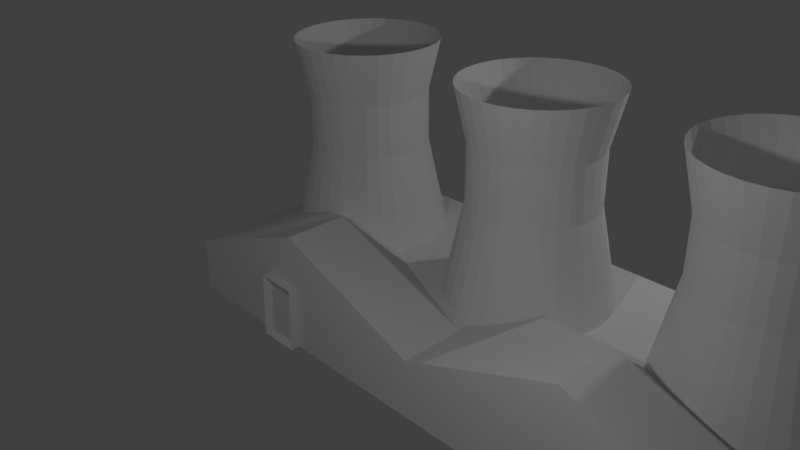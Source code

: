 # Source: plant.blend  (saved by Blender 2.76.0; exported with 4.5.12 LTS)
import bpy
from mathutils import Matrix  # noqa: F401  (used for matrix-valued properties, if any)

bpy.ops.wm.read_factory_settings(use_empty=True)
scene = bpy.context.scene
scene.name = 'Scene'

# ---- collections
col_collection_1 = bpy.data.collections.new('Collection 1'); scene.collection.children.link(col_collection_1)

# ---- materials (node trees are filled in below, after node groups)
mat_material_001 = bpy.data.materials.new('Material.001')
mat_material_001.alpha_threshold = 0.0
mat_material_001.use_transparent_shadow = False
mat_material_001.roughness = 0.5
mat_material_002 = bpy.data.materials.new('Material.002')
mat_material_002.alpha_threshold = 0.0
mat_material_002.use_transparent_shadow = False
mat_material_002.roughness = 0.5
mat_material_002.specular_intensity = 0.0

# ---- material node trees

# ---- world
world_world = bpy.data.worlds.new('World'); scene.world = world_world
world_world.color = (0.05088, 0.05088, 0.05088)
world_world.use_sun_shadow = False
world_world.sun_shadow_jitter_overblur = 0.0
world_world.cycles.sampling_method = 'MANUAL'
world_world.cycles.sample_map_resolution = 256

# ---- cameras
cam_camera = bpy.data.cameras.new('Camera')
cam_camera.clip_end = 100.0
cam_camera.lens = 35.0
cam_camera.sensor_width = 32.0
cam_camera.sensor_height = 18.0
cam_camera.ortho_scale = 7.314
cam_camera.dof.focus_distance = 0.0
cam_camera.dof.aperture_fstop = 128.0

# ---- lights
light_lamp_001 = bpy.data.lights.new('Lamp.001', 'POINT')
light_lamp_001.transmission_factor = 0.0
light_lamp_001.cutoff_distance = 30.0
light_lamp_001.energy = 100.0
light_lamp_001.shadow_buffer_clip_start = 1.001
light_lamp_001.shadow_soft_size = 0.1
light_lamp_001.shadow_maximum_resolution = 0.006
light_lamp_001.use_absolute_resolution = True
light_lamp_001.cycles.use_multiple_importance_sampling = False
light_lamp = bpy.data.lights.new('Lamp', 'POINT')
light_lamp.transmission_factor = 0.0
light_lamp.cutoff_distance = 30.0
light_lamp.energy = 100.0
light_lamp.shadow_buffer_clip_start = 1.001
light_lamp.shadow_soft_size = 0.1
light_lamp.shadow_maximum_resolution = 0.006
light_lamp.use_absolute_resolution = True
light_lamp.cycles.use_multiple_importance_sampling = False

# ---- meshes
me_cylinder_002 = bpy.data.meshes.new('Cylinder.002')
me_cylinder_002.from_pydata([(-6.0, -1.821, -1.25), (-6.0, -1.821, -0.75), (-6.0, 1.153, -1.25), (-6.0, 1.153, -0.75), (1.0, -1.821, -1.25), (1.0, -1.821, -0.75), (1.0, 1.153, -1.25), (1.0, 1.153, -0.75), (-6.0, -0.3339, -0.75), (-2.5, 1.153, -0.75), (1.0, -0.3339, -0.75), (-2.5, -1.821, -0.75), (-2.5, -0.3339, -0.75), (-6.0, 0.4094, -0.75), (-0.75, 1.153, -0.75), (1.0, -1.077, -0.75), (-4.25, -1.821, -0.2468), (-6.0, -1.077, -0.75), (-4.25, 1.153, -0.75), (1.0, 0.4094, -0.75), (-0.75, -1.821, -0.2468), (-4.25, -0.3339, -0.75), (-0.75, -0.3339, -0.75), (-2.5, -1.077, -0.75), (-2.5, 0.4094, -0.75), (-0.75, 0.4094, -0.75), (-0.75, -1.077, -0.2468), (-4.25, -1.077, -0.2468), (-4.25, 0.4094, -0.75), (0.0, 1.0, -1.0), (-3.395e-08, 0.6775, 0.5474), (0.1951, 0.9808, -1.0), (0.1322, 0.6645, 0.5474), (0.3827, 0.9239, -1.0), (0.2593, 0.6259, 0.5474), (0.5556, 0.8315, -1.0), (0.3764, 0.5633, 0.5474), (0.7071, 0.7071, -1.0), (0.4791, 0.4791, 0.5474), (0.8315, 0.5556, -1.0), (0.5633, 0.3764, 0.5474), (0.9239, 0.3827, -1.0), (0.6259, 0.2593, 0.5474), (0.9808, 0.1951, -1.0), (0.6645, 0.1322, 0.5474), (1.0, 7.55e-08, -1.0), (0.6775, 7.531e-08, 0.5474), (0.9808, -0.1951, -1.0), (0.6645, -0.1322, 0.5474), (0.9239, -0.3827, -1.0), (0.6259, -0.2593, 0.5474), (0.8315, -0.5556, -1.0), (0.5633, -0.3764, 0.5474), (0.7071, -0.7071, -1.0), (0.4791, -0.4791, 0.5474), (0.5556, -0.8315, -1.0), (0.3764, -0.5633, 0.5474), (0.3827, -0.9239, -1.0), (0.2593, -0.6259, 0.5474), (0.1951, -0.9808, -1.0), (0.1322, -0.6645, 0.5474), (-3.258e-07, -1.0, -1.0), (-1.908e-07, -0.6775, 0.5474), (-0.1951, -0.9808, -1.0), (-0.1322, -0.6645, 0.5474), (-0.3827, -0.9239, -1.0), (-0.2593, -0.6259, 0.5474), (-0.5556, -0.8315, -1.0), (-0.3764, -0.5633, 0.5474), (-0.7071, -0.7071, -1.0), (-0.4791, -0.4791, 0.5474), (-0.8315, -0.5556, -1.0), (-0.5633, -0.3764, 0.5474), (-0.9239, -0.3827, -1.0), (-0.6259, -0.2593, 0.5474), (-0.9808, -0.1951, -1.0), (-0.6645, -0.1322, 0.5474), (-1.0, 9.656e-07, -1.0), (-0.6775, 7.052e-07, 0.5474), (-0.9808, 0.1951, -1.0), (-0.6645, 0.1322, 0.5474), (-0.9239, 0.3827, -1.0), (-0.6259, 0.2593, 0.5474), (-0.8315, 0.5556, -1.0), (-0.5633, 0.3764, 0.5474), (-0.7071, 0.7071, -1.0), (-0.4791, 0.4791, 0.5474), (-0.5556, 0.8315, -1.0), (-0.3764, 0.5633, 0.5474), (-0.3827, 0.9239, -1.0), (-0.2593, 0.6259, 0.5474), (-0.1951, 0.9808, -1.0), (-0.1322, 0.6645, 0.5474), (3.551e-08, 0.7015, 0.06924), (0.1369, 0.6881, 0.06924), (0.2685, 0.6481, 0.06924), (0.3898, 0.5833, 0.06924), (0.4961, 0.4961, 0.06924), (0.5833, 0.3898, 0.06924), (0.6481, 0.2685, 0.06924), (0.6881, 0.1369, 0.06924), (0.7015, 1.377e-07, 0.06924), (0.6881, -0.1369, 0.06924), (0.6481, -0.2685, 0.06924), (0.5833, -0.3898, 0.06924), (0.4961, -0.4961, 0.06924), (0.3898, -0.5833, 0.06924), (0.2685, -0.6481, 0.06924), (0.1369, -0.6881, 0.06924), (-1.931e-07, -0.7015, 0.06924), (-0.1369, -0.6881, 0.06924), (-0.2685, -0.6481, 0.06924), (-0.3898, -0.5833, 0.06924), (-0.4961, -0.4961, 0.06924), (-0.5833, -0.3898, 0.06924), (-0.6481, -0.2685, 0.06924), (-0.6881, -0.1369, 0.06924), (-0.7015, 7.622e-07, 0.06924), (-0.6881, 0.1369, 0.06924), (-0.6481, 0.2685, 0.06924), (-0.5833, 0.3898, 0.06924), (-0.4961, 0.4961, 0.06924), (-0.3898, 0.5833, 0.06924), (-0.2685, 0.6481, 0.06924), (-0.1369, 0.6881, 0.06924), (3.551e-08, 0.7015, 0.5346), (0.1369, 0.6881, 0.5346), (0.2685, 0.6481, 0.5346), (0.3898, 0.5833, 0.5346), (0.4961, 0.4961, 0.5346), (0.5833, 0.3898, 0.5346), (0.6481, 0.2685, 0.5346), (0.6881, 0.1369, 0.5346), (0.7015, 1.377e-07, 0.5346), (0.6881, -0.1369, 0.5346), (0.6481, -0.2685, 0.5346), (0.5833, -0.3898, 0.5346), (0.4961, -0.4961, 0.5346), (0.3898, -0.5833, 0.5346), (0.2685, -0.6481, 0.5346), (0.1369, -0.6881, 0.5346), (-1.931e-07, -0.7015, 0.5346), (-0.1369, -0.6881, 0.5346), (-0.2685, -0.6481, 0.5346), (-0.3898, -0.5833, 0.5346), (-0.4961, -0.4961, 0.5346), (-0.5833, -0.3898, 0.5346), (-0.6481, -0.2685, 0.5346), (-0.6881, -0.1369, 0.5346), (-0.7015, 7.622e-07, 0.5346), (-0.6881, 0.1369, 0.5346), (-0.6481, 0.2685, 0.5346), (-0.5833, 0.3898, 0.5346), (-0.4961, 0.4961, 0.5346), (-0.3898, 0.5833, 0.5346), (-0.2685, 0.6481, 0.5346), (-0.1369, 0.6881, 0.5346), (0.1648, 0.8286, 1.0), (2.431e-08, 0.8448, 1.0), (0.3233, 0.7805, 1.0), (0.4694, 0.7025, 1.0), (0.5974, 0.5974, 1.0), (0.7025, 0.4694, 1.0), (0.7805, 0.3233, 1.0), (0.8286, 0.1648, 1.0), (0.8448, 1.054e-07, 1.0), (0.8286, -0.1648, 1.0), (0.7805, -0.3233, 1.0), (0.7025, -0.4694, 1.0), (0.5974, -0.5974, 1.0), (0.4694, -0.7025, 1.0), (0.3233, -0.7805, 1.0), (0.1648, -0.8286, 1.0), (-2.51e-07, -0.8448, 1.0), (-0.1648, -0.8286, 1.0), (-0.3233, -0.7805, 1.0), (-0.4694, -0.7025, 1.0), (-0.5974, -0.5974, 1.0), (-0.7025, -0.4694, 1.0), (-0.7805, -0.3233, 1.0), (-0.8286, -0.1648, 1.0), (-0.8448, 8.574e-07, 1.0), (-0.8286, 0.1648, 1.0), (-0.7805, 0.3233, 1.0), (-0.7025, 0.4694, 1.0), (-0.5974, 0.5974, 1.0), (-0.4694, 0.7025, 1.0), (-0.3233, 0.7805, 1.0), (-0.1648, 0.8286, 1.0), (-2.5, 1.0, -1.0), (-2.5, 0.6775, 0.5474), (-2.305, 0.9808, -1.0), (-2.368, 0.6645, 0.5474), (-2.117, 0.9239, -1.0), (-2.241, 0.6259, 0.5474), (-1.944, 0.8315, -1.0), (-2.124, 0.5633, 0.5474), (-1.793, 0.7071, -1.0), (-2.021, 0.4791, 0.5474), (-1.669, 0.5556, -1.0), (-1.937, 0.3764, 0.5474), (-1.576, 0.3827, -1.0), (-1.874, 0.2593, 0.5474), (-1.519, 0.1951, -1.0), (-1.836, 0.1322, 0.5474), (-1.5, 7.55e-08, -1.0), (-1.823, 7.531e-08, 0.5474), (-1.519, -0.1951, -1.0), (-1.836, -0.1322, 0.5474), (-1.576, -0.3827, -1.0), (-1.874, -0.2593, 0.5474), (-1.669, -0.5556, -1.0), (-1.937, -0.3764, 0.5474), (-1.793, -0.7071, -1.0), (-2.021, -0.4791, 0.5474), (-1.944, -0.8315, -1.0), (-2.124, -0.5633, 0.5474), (-2.117, -0.9239, -1.0), (-2.241, -0.6259, 0.5474), (-2.305, -0.9808, -1.0), (-2.368, -0.6645, 0.5474), (-2.5, -1.0, -1.0), (-2.5, -0.6775, 0.5474), (-2.695, -0.9808, -1.0), (-2.632, -0.6645, 0.5474), (-2.883, -0.9239, -1.0), (-2.759, -0.6259, 0.5474), (-3.056, -0.8315, -1.0), (-2.876, -0.5633, 0.5474), (-3.207, -0.7071, -1.0), (-2.979, -0.4791, 0.5474), (-3.331, -0.5556, -1.0), (-3.063, -0.3764, 0.5474), (-3.424, -0.3827, -1.0), (-3.126, -0.2593, 0.5474), (-3.481, -0.1951, -1.0), (-3.164, -0.1322, 0.5474), (-3.5, 9.656e-07, -1.0), (-3.177, 7.052e-07, 0.5474), (-3.481, 0.1951, -1.0), (-3.164, 0.1322, 0.5474), (-3.424, 0.3827, -1.0), (-3.126, 0.2593, 0.5474), (-3.331, 0.5556, -1.0), (-3.063, 0.3764, 0.5474), (-3.207, 0.7071, -1.0), (-2.979, 0.4791, 0.5474), (-3.056, 0.8315, -1.0), (-2.876, 0.5633, 0.5474), (-2.883, 0.9239, -1.0), (-2.759, 0.6259, 0.5474), (-2.695, 0.9808, -1.0), (-2.632, 0.6645, 0.5474), (-2.5, 0.7015, 0.06924), (-2.363, 0.6881, 0.06924), (-2.232, 0.6481, 0.06924), (-2.11, 0.5833, 0.06924), (-2.004, 0.4961, 0.06924), (-1.917, 0.3898, 0.06924), (-1.852, 0.2685, 0.06924), (-1.812, 0.1369, 0.06924), (-1.798, 1.377e-07, 0.06924), (-1.812, -0.1369, 0.06924), (-1.852, -0.2685, 0.06924), (-1.917, -0.3898, 0.06924), (-2.004, -0.4961, 0.06924), (-2.11, -0.5833, 0.06924), (-2.232, -0.6481, 0.06924), (-2.363, -0.6881, 0.06924), (-2.5, -0.7015, 0.06924), (-2.637, -0.6881, 0.06924), (-2.768, -0.6481, 0.06924), (-2.89, -0.5833, 0.06924), (-2.996, -0.4961, 0.06924), (-3.083, -0.3898, 0.06924), (-3.148, -0.2685, 0.06924), (-3.188, -0.1369, 0.06924), (-3.202, 7.622e-07, 0.06924), (-3.188, 0.1369, 0.06924), (-3.148, 0.2685, 0.06924), (-3.083, 0.3898, 0.06924), (-2.996, 0.4961, 0.06924), (-2.89, 0.5833, 0.06924), (-2.768, 0.6481, 0.06924), (-2.637, 0.6881, 0.06924), (-2.5, 0.7015, 0.5346), (-2.363, 0.6881, 0.5346), (-2.232, 0.6481, 0.5346), (-2.11, 0.5833, 0.5346), (-2.004, 0.4961, 0.5346), (-1.917, 0.3898, 0.5346), (-1.852, 0.2685, 0.5346), (-1.812, 0.1369, 0.5346), (-1.798, 1.377e-07, 0.5346), (-1.812, -0.1369, 0.5346), (-1.852, -0.2685, 0.5346), (-1.917, -0.3898, 0.5346), (-2.004, -0.4961, 0.5346), (-2.11, -0.5833, 0.5346), (-2.232, -0.6481, 0.5346), (-2.363, -0.6881, 0.5346), (-2.5, -0.7015, 0.5346), (-2.637, -0.6881, 0.5346), (-2.768, -0.6481, 0.5346), (-2.89, -0.5833, 0.5346), (-2.996, -0.4961, 0.5346), (-3.083, -0.3898, 0.5346), (-3.148, -0.2685, 0.5346), (-3.188, -0.1369, 0.5346), (-3.202, 7.622e-07, 0.5346), (-3.188, 0.1369, 0.5346), (-3.148, 0.2685, 0.5346), (-3.083, 0.3898, 0.5346), (-2.996, 0.4961, 0.5346), (-2.89, 0.5833, 0.5346), (-2.768, 0.6481, 0.5346), (-2.637, 0.6881, 0.5346), (-2.335, 0.8286, 1.0), (-2.5, 0.8448, 1.0), (-2.177, 0.7805, 1.0), (-2.031, 0.7025, 1.0), (-1.903, 0.5974, 1.0), (-1.798, 0.4694, 1.0), (-1.719, 0.3233, 1.0), (-1.671, 0.1648, 1.0), (-1.655, 1.054e-07, 1.0), (-1.671, -0.1648, 1.0), (-1.719, -0.3233, 1.0), (-1.798, -0.4694, 1.0), (-1.903, -0.5974, 1.0), (-2.031, -0.7025, 1.0), (-2.177, -0.7805, 1.0), (-2.335, -0.8286, 1.0), (-2.5, -0.8448, 1.0), (-2.665, -0.8286, 1.0), (-2.823, -0.7805, 1.0), (-2.969, -0.7025, 1.0), (-3.097, -0.5974, 1.0), (-3.202, -0.4694, 1.0), (-3.281, -0.3233, 1.0), (-3.329, -0.1648, 1.0), (-3.345, 8.574e-07, 1.0), (-3.329, 0.1648, 1.0), (-3.281, 0.3233, 1.0), (-3.202, 0.4694, 1.0), (-3.097, 0.5974, 1.0), (-2.969, 0.7025, 1.0), (-2.823, 0.7805, 1.0), (-2.665, 0.8286, 1.0), (-5.0, 1.0, -1.0), (-5.0, 0.6775, 0.5474), (-4.805, 0.9808, -1.0), (-4.868, 0.6645, 0.5474), (-4.617, 0.9239, -1.0), (-4.741, 0.6259, 0.5474), (-4.444, 0.8315, -1.0), (-4.624, 0.5633, 0.5474), (-4.293, 0.7071, -1.0), (-4.521, 0.4791, 0.5474), (-4.169, 0.5556, -1.0), (-4.437, 0.3764, 0.5474), (-4.076, 0.3827, -1.0), (-4.374, 0.2593, 0.5474), (-4.019, 0.1951, -1.0), (-4.336, 0.1322, 0.5474), (-4.0, 7.55e-08, -1.0), (-4.323, 7.531e-08, 0.5474), (-4.019, -0.1951, -1.0), (-4.336, -0.1322, 0.5474), (-4.076, -0.3827, -1.0), (-4.374, -0.2593, 0.5474), (-4.169, -0.5556, -1.0), (-4.437, -0.3764, 0.5474), (-4.293, -0.7071, -1.0), (-4.521, -0.4791, 0.5474), (-4.444, -0.8315, -1.0), (-4.624, -0.5633, 0.5474), (-4.617, -0.9239, -1.0), (-4.741, -0.6259, 0.5474), (-4.805, -0.9808, -1.0), (-4.868, -0.6645, 0.5474), (-5.0, -1.0, -1.0), (-5.0, -0.6775, 0.5474), (-5.195, -0.9808, -1.0), (-5.132, -0.6645, 0.5474), (-5.383, -0.9239, -1.0), (-5.259, -0.6259, 0.5474), (-5.556, -0.8315, -1.0), (-5.376, -0.5633, 0.5474), (-5.707, -0.7071, -1.0), (-5.479, -0.4791, 0.5474), (-5.831, -0.5556, -1.0), (-5.563, -0.3764, 0.5474), (-5.924, -0.3827, -1.0), (-5.626, -0.2593, 0.5474), (-5.981, -0.1951, -1.0), (-5.664, -0.1322, 0.5474), (-6.0, 9.656e-07, -1.0), (-5.677, 7.052e-07, 0.5474), (-5.981, 0.1951, -1.0), (-5.664, 0.1322, 0.5474), (-5.924, 0.3827, -1.0), (-5.626, 0.2593, 0.5474), (-5.831, 0.5556, -1.0), (-5.563, 0.3764, 0.5474), (-5.707, 0.7071, -1.0), (-5.479, 0.4791, 0.5474), (-5.556, 0.8315, -1.0), (-5.376, 0.5633, 0.5474), (-5.383, 0.9239, -1.0), (-5.259, 0.6259, 0.5474), (-5.195, 0.9808, -1.0), (-5.132, 0.6645, 0.5474), (-5.0, 0.7015, 0.06924), (-4.863, 0.6881, 0.06924), (-4.732, 0.6481, 0.06924), (-4.61, 0.5833, 0.06924), (-4.504, 0.4961, 0.06924), (-4.417, 0.3898, 0.06924), (-4.352, 0.2685, 0.06924), (-4.312, 0.1369, 0.06924), (-4.298, 1.377e-07, 0.06924), (-4.312, -0.1369, 0.06924), (-4.352, -0.2685, 0.06924), (-4.417, -0.3898, 0.06924), (-4.504, -0.4961, 0.06924), (-4.61, -0.5833, 0.06924), (-4.732, -0.6481, 0.06924), (-4.863, -0.6881, 0.06924), (-5.0, -0.7015, 0.06924), (-5.137, -0.6881, 0.06924), (-5.268, -0.6481, 0.06924), (-5.39, -0.5833, 0.06924), (-5.496, -0.4961, 0.06924), (-5.583, -0.3898, 0.06924), (-5.648, -0.2685, 0.06924), (-5.688, -0.1369, 0.06924), (-5.702, 7.622e-07, 0.06924), (-5.688, 0.1369, 0.06924), (-5.648, 0.2685, 0.06924), (-5.583, 0.3898, 0.06924), (-5.496, 0.4961, 0.06924), (-5.39, 0.5833, 0.06924), (-5.268, 0.6481, 0.06924), (-5.137, 0.6881, 0.06924), (-5.0, 0.7015, 0.5346), (-4.863, 0.6881, 0.5346), (-4.732, 0.6481, 0.5346), (-4.61, 0.5833, 0.5346), (-4.504, 0.4961, 0.5346), (-4.417, 0.3898, 0.5346), (-4.352, 0.2685, 0.5346), (-4.312, 0.1369, 0.5346), (-4.298, 1.377e-07, 0.5346), (-4.312, -0.1369, 0.5346), (-4.352, -0.2685, 0.5346), (-4.417, -0.3898, 0.5346), (-4.504, -0.4961, 0.5346), (-4.61, -0.5833, 0.5346), (-4.732, -0.6481, 0.5346), (-4.863, -0.6881, 0.5346), (-5.0, -0.7015, 0.5346), (-5.137, -0.6881, 0.5346), (-5.268, -0.6481, 0.5346), (-5.39, -0.5833, 0.5346), (-5.496, -0.4961, 0.5346), (-5.583, -0.3898, 0.5346), (-5.648, -0.2685, 0.5346), (-5.688, -0.1369, 0.5346), (-5.702, 7.622e-07, 0.5346), (-5.688, 0.1369, 0.5346), (-5.648, 0.2685, 0.5346), (-5.583, 0.3898, 0.5346), (-5.496, 0.4961, 0.5346), (-5.39, 0.5833, 0.5346), (-5.268, 0.6481, 0.5346), (-5.137, 0.6881, 0.5346), (-4.835, 0.8286, 1.0), (-5.0, 0.8448, 1.0), (-4.677, 0.7805, 1.0), (-4.531, 0.7025, 1.0), (-4.403, 0.5974, 1.0), (-4.298, 0.4694, 1.0), (-4.219, 0.3233, 1.0), (-4.171, 0.1648, 1.0), (-4.155, 1.054e-07, 1.0), (-4.171, -0.1648, 1.0), (-4.219, -0.3233, 1.0), (-4.298, -0.4694, 1.0), (-4.403, -0.5974, 1.0), (-4.531, -0.7025, 1.0), (-4.677, -0.7805, 1.0), (-4.835, -0.8286, 1.0), (-5.0, -0.8448, 1.0), (-5.165, -0.8286, 1.0), (-5.323, -0.7805, 1.0), (-5.469, -0.7025, 1.0), (-5.597, -0.5974, 1.0), (-5.702, -0.4694, 1.0), (-5.781, -0.3233, 1.0), (-5.829, -0.1648, 1.0), (-5.845, 8.574e-07, 1.0), (-5.829, 0.1648, 1.0), (-5.781, 0.3233, 1.0), (-5.702, 0.4694, 1.0), (-5.597, 0.5974, 1.0), (-5.469, 0.7025, 1.0), (-5.323, 0.7805, 1.0), (-5.165, 0.8286, 1.0), (-4.682, -1.821, -1.25), (-4.198, -1.821, -1.25), (-4.584, -1.855, -0.7691), (-4.237, -1.855, -0.7753), (-4.256, -1.855, -1.225), (-4.174, -1.821, -0.6801), (-4.64, -1.821, -0.6717), (-4.682, -1.821, -1.25), (-6.0, -1.821, -1.25), (1.0, -1.821, -1.25), (-4.198, -1.821, -1.25), (-4.64, -1.821, -0.6717), (-4.174, -1.821, -0.6801), (-4.617, -1.855, -1.225), (-4.198, -1.927, -1.25), (-4.174, -1.927, -0.6801), (-4.64, -1.927, -0.6717), (-4.682, -1.927, -1.25)], [], [(1, 17, 8, 13, 3, 2, 0), (3, 18, 9, 14, 7, 6, 2), (7, 19, 10, 15, 5, 4, 6), (510, 521, 514, 519), (0, 2, 6, 4, 510, 509), (28, 18, 3, 13), (27, 21, 8, 17), (26, 22, 12, 23), (25, 14, 9, 24), (22, 25, 24, 12), (10, 19, 25, 22), (19, 7, 14, 25), (20, 26, 23, 11), (5, 15, 26, 20), (15, 10, 22, 26), (16, 27, 17, 1), (11, 23, 27, 16), (23, 12, 21, 27), (21, 28, 13, 8), (12, 24, 28, 21), (24, 9, 18, 28), (125, 158, 157, 126), (126, 157, 159, 127), (127, 159, 160, 128), (128, 160, 161, 129), (129, 161, 162, 130), (130, 162, 163, 131), (131, 163, 164, 132), (132, 164, 165, 133), (133, 165, 166, 134), (134, 166, 167, 135), (135, 167, 168, 136), (136, 168, 169, 137), (137, 169, 170, 138), (138, 170, 171, 139), (139, 171, 172, 140), (140, 172, 173, 141), (141, 173, 174, 142), (142, 174, 175, 143), (143, 175, 176, 144), (144, 176, 177, 145), (145, 177, 178, 146), (146, 178, 179, 147), (147, 179, 180, 148), (148, 180, 181, 149), (149, 181, 182, 150), (150, 182, 183, 151), (151, 183, 184, 152), (152, 184, 185, 153), (153, 185, 186, 154), (154, 186, 187, 155), (32, 30, 92, 90, 88, 86, 84, 82, 80, 78, 76, 74, 72, 70, 68, 66, 64, 62, 60, 58, 56, 54, 52, 50, 48, 46, 44, 42, 40, 38, 36, 34), (156, 188, 158, 125), (155, 187, 188, 156), (29, 31, 33, 35, 37, 39, 41, 43, 45, 47, 49, 51, 53, 55, 57, 59, 61, 63, 65, 67, 69, 71, 73, 75, 77, 79, 81, 83, 85, 87, 89, 91), (89, 123, 124, 91), (91, 124, 93, 29), (87, 122, 123, 89), (85, 121, 122, 87), (83, 120, 121, 85), (81, 119, 120, 83), (79, 118, 119, 81), (77, 117, 118, 79), (75, 116, 117, 77), (73, 115, 116, 75), (71, 114, 115, 73), (69, 113, 114, 71), (67, 112, 113, 69), (65, 111, 112, 67), (63, 110, 111, 65), (61, 109, 110, 63), (59, 108, 109, 61), (57, 107, 108, 59), (55, 106, 107, 57), (53, 105, 106, 55), (51, 104, 105, 53), (49, 103, 104, 51), (47, 102, 103, 49), (45, 101, 102, 47), (43, 100, 101, 45), (41, 99, 100, 43), (39, 98, 99, 41), (37, 97, 98, 39), (35, 96, 97, 37), (33, 95, 96, 35), (31, 94, 95, 33), (29, 93, 94, 31), (123, 155, 156, 124), (124, 156, 125, 93), (122, 154, 155, 123), (121, 153, 154, 122), (120, 152, 153, 121), (119, 151, 152, 120), (118, 150, 151, 119), (117, 149, 150, 118), (116, 148, 149, 117), (115, 147, 148, 116), (114, 146, 147, 115), (113, 145, 146, 114), (112, 144, 145, 113), (111, 143, 144, 112), (110, 142, 143, 111), (109, 141, 142, 110), (108, 140, 141, 109), (107, 139, 140, 108), (106, 138, 139, 107), (105, 137, 138, 106), (104, 136, 137, 105), (103, 135, 136, 104), (102, 134, 135, 103), (101, 133, 134, 102), (100, 132, 133, 101), (99, 131, 132, 100), (98, 130, 131, 99), (97, 129, 130, 98), (96, 128, 129, 97), (95, 127, 128, 96), (94, 126, 127, 95), (93, 125, 126, 94), (30, 32, 157, 158), (32, 34, 159, 157), (34, 36, 160, 159), (36, 38, 161, 160), (38, 40, 162, 161), (40, 42, 163, 162), (42, 44, 164, 163), (44, 46, 165, 164), (46, 48, 166, 165), (48, 50, 167, 166), (50, 52, 168, 167), (52, 54, 169, 168), (54, 56, 170, 169), (56, 58, 171, 170), (58, 60, 172, 171), (60, 62, 173, 172), (62, 64, 174, 173), (64, 66, 175, 174), (66, 68, 176, 175), (68, 70, 177, 176), (70, 72, 178, 177), (72, 74, 179, 178), (74, 76, 180, 179), (76, 78, 181, 180), (78, 80, 182, 181), (80, 82, 183, 182), (82, 84, 184, 183), (84, 86, 185, 184), (86, 88, 186, 185), (88, 90, 187, 186), (90, 92, 188, 187), (92, 30, 158, 188), (285, 318, 317, 286), (286, 317, 319, 287), (287, 319, 320, 288), (288, 320, 321, 289), (289, 321, 322, 290), (290, 322, 323, 291), (291, 323, 324, 292), (292, 324, 325, 293), (293, 325, 326, 294), (294, 326, 327, 295), (295, 327, 328, 296), (296, 328, 329, 297), (297, 329, 330, 298), (298, 330, 331, 299), (299, 331, 332, 300), (300, 332, 333, 301), (301, 333, 334, 302), (302, 334, 335, 303), (303, 335, 336, 304), (304, 336, 337, 305), (305, 337, 338, 306), (306, 338, 339, 307), (307, 339, 340, 308), (308, 340, 341, 309), (309, 341, 342, 310), (310, 342, 343, 311), (311, 343, 344, 312), (312, 344, 345, 313), (313, 345, 346, 314), (314, 346, 347, 315), (192, 190, 252, 250, 248, 246, 244, 242, 240, 238, 236, 234, 232, 230, 228, 226, 224, 222, 220, 218, 216, 214, 212, 210, 208, 206, 204, 202, 200, 198, 196, 194), (316, 348, 318, 285), (315, 347, 348, 316), (189, 191, 193, 195, 197, 199, 201, 203, 205, 207, 209, 211, 213, 215, 217, 219, 221, 223, 225, 227, 229, 231, 233, 235, 237, 239, 241, 243, 245, 247, 249, 251), (249, 283, 284, 251), (251, 284, 253, 189), (247, 282, 283, 249), (245, 281, 282, 247), (243, 280, 281, 245), (241, 279, 280, 243), (239, 278, 279, 241), (237, 277, 278, 239), (235, 276, 277, 237), (233, 275, 276, 235), (231, 274, 275, 233), (229, 273, 274, 231), (227, 272, 273, 229), (225, 271, 272, 227), (223, 270, 271, 225), (221, 269, 270, 223), (219, 268, 269, 221), (217, 267, 268, 219), (215, 266, 267, 217), (213, 265, 266, 215), (211, 264, 265, 213), (209, 263, 264, 211), (207, 262, 263, 209), (205, 261, 262, 207), (203, 260, 261, 205), (201, 259, 260, 203), (199, 258, 259, 201), (197, 257, 258, 199), (195, 256, 257, 197), (193, 255, 256, 195), (191, 254, 255, 193), (189, 253, 254, 191), (283, 315, 316, 284), (284, 316, 285, 253), (282, 314, 315, 283), (281, 313, 314, 282), (280, 312, 313, 281), (279, 311, 312, 280), (278, 310, 311, 279), (277, 309, 310, 278), (276, 308, 309, 277), (275, 307, 308, 276), (274, 306, 307, 275), (273, 305, 306, 274), (272, 304, 305, 273), (271, 303, 304, 272), (270, 302, 303, 271), (269, 301, 302, 270), (268, 300, 301, 269), (267, 299, 300, 268), (266, 298, 299, 267), (265, 297, 298, 266), (264, 296, 297, 265), (263, 295, 296, 264), (262, 294, 295, 263), (261, 293, 294, 262), (260, 292, 293, 261), (259, 291, 292, 260), (258, 290, 291, 259), (257, 289, 290, 258), (256, 288, 289, 257), (255, 287, 288, 256), (254, 286, 287, 255), (253, 285, 286, 254), (190, 192, 317, 318), (192, 194, 319, 317), (194, 196, 320, 319), (196, 198, 321, 320), (198, 200, 322, 321), (200, 202, 323, 322), (202, 204, 324, 323), (204, 206, 325, 324), (206, 208, 326, 325), (208, 210, 327, 326), (210, 212, 328, 327), (212, 214, 329, 328), (214, 216, 330, 329), (216, 218, 331, 330), (218, 220, 332, 331), (220, 222, 333, 332), (222, 224, 334, 333), (224, 226, 335, 334), (226, 228, 336, 335), (228, 230, 337, 336), (230, 232, 338, 337), (232, 234, 339, 338), (234, 236, 340, 339), (236, 238, 341, 340), (238, 240, 342, 341), (240, 242, 343, 342), (242, 244, 344, 343), (244, 246, 345, 344), (246, 248, 346, 345), (248, 250, 347, 346), (250, 252, 348, 347), (252, 190, 318, 348), (445, 478, 477, 446), (446, 477, 479, 447), (447, 479, 480, 448), (448, 480, 481, 449), (449, 481, 482, 450), (450, 482, 483, 451), (451, 483, 484, 452), (452, 484, 485, 453), (453, 485, 486, 454), (454, 486, 487, 455), (455, 487, 488, 456), (456, 488, 489, 457), (457, 489, 490, 458), (458, 490, 491, 459), (459, 491, 492, 460), (460, 492, 493, 461), (461, 493, 494, 462), (462, 494, 495, 463), (463, 495, 496, 464), (464, 496, 497, 465), (465, 497, 498, 466), (466, 498, 499, 467), (467, 499, 500, 468), (468, 500, 501, 469), (469, 501, 502, 470), (470, 502, 503, 471), (471, 503, 504, 472), (472, 504, 505, 473), (473, 505, 506, 474), (474, 506, 507, 475), (352, 350, 412, 410, 408, 406, 404, 402, 400, 398, 396, 394, 392, 390, 388, 386, 384, 382, 380, 378, 376, 374, 372, 370, 368, 366, 364, 362, 360, 358, 356, 354), (476, 508, 478, 445), (475, 507, 508, 476), (349, 351, 353, 355, 357, 359, 361, 363, 365, 367, 369, 371, 373, 375, 377, 379, 381, 383, 385, 387, 389, 391, 393, 395, 397, 399, 401, 403, 405, 407, 409, 411), (409, 443, 444, 411), (411, 444, 413, 349), (407, 442, 443, 409), (405, 441, 442, 407), (403, 440, 441, 405), (401, 439, 440, 403), (399, 438, 439, 401), (397, 437, 438, 399), (395, 436, 437, 397), (393, 435, 436, 395), (391, 434, 435, 393), (389, 433, 434, 391), (387, 432, 433, 389), (385, 431, 432, 387), (383, 430, 431, 385), (381, 429, 430, 383), (379, 428, 429, 381), (377, 427, 428, 379), (375, 426, 427, 377), (373, 425, 426, 375), (371, 424, 425, 373), (369, 423, 424, 371), (367, 422, 423, 369), (365, 421, 422, 367), (363, 420, 421, 365), (361, 419, 420, 363), (359, 418, 419, 361), (357, 417, 418, 359), (355, 416, 417, 357), (353, 415, 416, 355), (351, 414, 415, 353), (349, 413, 414, 351), (443, 475, 476, 444), (444, 476, 445, 413), (442, 474, 475, 443), (441, 473, 474, 442), (440, 472, 473, 441), (439, 471, 472, 440), (438, 470, 471, 439), (437, 469, 470, 438), (436, 468, 469, 437), (435, 467, 468, 436), (434, 466, 467, 435), (433, 465, 466, 434), (432, 464, 465, 433), (431, 463, 464, 432), (430, 462, 463, 431), (429, 461, 462, 430), (428, 460, 461, 429), (427, 459, 460, 428), (426, 458, 459, 427), (425, 457, 458, 426), (424, 456, 457, 425), (423, 455, 456, 424), (422, 454, 455, 423), (421, 453, 454, 422), (420, 452, 453, 421), (419, 451, 452, 420), (418, 450, 451, 419), (417, 449, 450, 418), (416, 448, 449, 417), (415, 447, 448, 416), (414, 446, 447, 415), (413, 445, 446, 414), (350, 352, 477, 478), (352, 354, 479, 477), (354, 356, 480, 479), (356, 358, 481, 480), (358, 360, 482, 481), (360, 362, 483, 482), (362, 364, 484, 483), (364, 366, 485, 484), (366, 368, 486, 485), (368, 370, 487, 486), (370, 372, 488, 487), (372, 374, 489, 488), (374, 376, 490, 489), (376, 378, 491, 490), (378, 380, 492, 491), (380, 382, 493, 492), (382, 384, 494, 493), (384, 386, 495, 494), (386, 388, 496, 495), (388, 390, 497, 496), (390, 392, 498, 497), (392, 394, 499, 498), (394, 396, 500, 499), (396, 398, 501, 500), (398, 400, 502, 501), (400, 402, 503, 502), (402, 404, 504, 503), (404, 406, 505, 504), (406, 408, 506, 505), (408, 410, 507, 506), (410, 412, 508, 507), (412, 350, 478, 508), (515, 516, 526, 525), (5, 20, 11, 16, 1, 0, 509, 520, 521, 510, 4), (509, 0, 517, 516), (520, 509, 516, 515), (521, 520, 515, 514), (510, 4, 518, 519), (509, 510, 519, 516), (513, 512, 511, 522), (519, 514, 524, 523), (516, 519, 523, 526), (514, 515, 525, 524), (512, 513, 523, 524), (511, 512, 524, 525), (522, 511, 525, 526), (513, 522, 526, 523)])
me_cylinder_002.polygons.foreach_set('material_index', [1, 1, 1, 1, 1, 1, 1, 1, 1, 1, 1, 1, 1, 1, 1, 1, 1, 1, 1, 1, 1, 0, 0, 0, 0, 0, 0, 0, 0, 0, 0, 0, 0, 0, 0, 0, 0, 0, 0, 0, 0, 0, 0, 0, 0, 0, 0, 0, 0, 0, 0, 0, 0, 0, 0, 0, 0, 0, 0, 0, 0, 0, 0, 0, 0, 0, 0, 0, 0, 0, 0, 0, 0, 0, 0, 0, 0, 0, 0, 0, 0, 0, 0, 0, 0, 0, 0, 0, 0, 0, 0, 0, 0, 0, 0, 0, 0, 0, 0, 0, 0, 0, 0, 0, 0, 0, 0, 0, 0, 0, 0, 0, 0, 0, 0, 0, 0, 0, 0, 0, 0, 0, 0, 0, 0, 0, 0, 0, 0, 0, 0, 0, 0, 0, 0, 0, 0, 0, 0, 0, 0, 0, 0, 0, 0, 0, 0, 0, 0, 0, 0, 0, 0, 0, 0, 0, 0, 0, 0, 0, 0, 0, 0, 0, 0, 0, 0, 0, 0, 0, 0, 0, 0, 0, 0, 0, 0, 0, 0, 0, 0, 0, 0, 0, 0, 0, 0, 0, 0, 0, 0, 0, 0, 0, 0, 0, 0, 0, 0, 0, 0, 0, 0, 0, 0, 0, 0, 0, 0, 0, 0, 0, 0, 0, 0, 0, 0, 0, 0, 0, 0, 0, 0, 0, 0, 0, 0, 0, 0, 0, 0, 0, 0, 0, 0, 0, 0, 0, 0, 0, 0, 0, 0, 0, 0, 0, 0, 0, 0, 0, 0, 0, 0, 0, 0, 0, 0, 0, 0, 0, 0, 0, 0, 0, 0, 0, 0, 0, 0, 0, 0, 0, 0, 0, 0, 0, 0, 0, 0, 0, 0, 0, 0, 0, 0, 0, 0, 0, 0, 0, 0, 0, 0, 0, 0, 0, 0, 0, 0, 0, 0, 0, 0, 0, 0, 0, 0, 0, 0, 0, 0, 0, 0, 0, 0, 0, 0, 0, 0, 0, 0, 0, 0, 0, 0, 0, 0, 0, 0, 0, 0, 0, 0, 0, 0, 0, 0, 0, 0, 0, 0, 0, 0, 0, 0, 0, 0, 0, 0, 0, 0, 0, 0, 0, 0, 0, 0, 0, 0, 0, 0, 0, 0, 0, 0, 0, 0, 0, 0, 0, 0, 0, 0, 0, 0, 0, 0, 0, 0, 0, 0, 0, 0, 0, 0, 0, 0, 0, 0, 0, 0, 0, 0, 0, 0, 0, 0, 0, 0, 0, 0, 0, 0, 0, 0, 0, 0, 0, 0, 0, 0, 1, 1, 1, 1, 1, 1, 1, 1, 1, 1, 1, 1, 1, 1, 1])
_ca = me_cylinder_002.color_attributes.new('Col', 'BYTE_COLOR', 'CORNER')
_ca.data.foreach_set('color', [0.5395, 0.8148, 1.0, 1.0, 0.5583, 0.8228, 1.0, 1.0, 0.5395, 0.8148, 1.0, 1.0, 0.5395, 0.8148, 1.0, 1.0, 0.5395, 0.8148, 1.0, 1.0, 0.5395, 0.8148, 1.0, 1.0, 0.5395, 0.8148, 1.0, 1.0, 0.5395, 0.8148, 1.0, 1.0, 0.5395, 0.8148, 1.0, 1.0, 0.5395, 0.8148, 1.0, 1.0, 0.5395, 0.8148, 1.0, 1.0, 0.5395, 0.8148, 1.0, 1.0, 0.5395, 0.8148, 1.0, 1.0, 0.5395, 0.8148, 1.0, 1.0, 0.5395, 0.8148, 1.0, 1.0, 0.5395, 0.8148, 1.0, 1.0, 0.5395, 0.8148, 1.0, 1.0, 0.5395, 0.8148, 1.0, 1.0, 0.5395, 0.8148, 1.0, 1.0, 0.5395, 0.8148, 1.0, 1.0, 0.5395, 0.8148, 1.0, 1.0, 0.5333, 0.807, 0.9911, 0.9961, 0.5333, 0.807, 0.9911, 0.9961, 0.5333, 0.807, 0.9911, 0.9961, 0.5333, 0.807, 0.9911, 0.9961, 1.0, 1.0, 1.0, 1.0, 1.0, 1.0, 1.0, 1.0, 1.0, 1.0, 1.0, 1.0, 0.5395, 0.8148, 1.0, 1.0, 0.855, 0.9387, 0.9911, 0.9961, 0.8963, 0.956, 1.0, 1.0, 0.5395, 0.8148, 1.0, 1.0, 0.5395, 0.8148, 1.0, 1.0, 0.5395, 0.8148, 1.0, 1.0, 0.5395, 0.8148, 1.0, 1.0, 0.5395, 0.8148, 1.0, 1.0, 0.5395, 0.8148, 1.0, 1.0, 0.5395, 0.8148, 1.0, 1.0, 0.5395, 0.8148, 1.0, 1.0, 0.5395, 0.8148, 1.0, 1.0, 0.5395, 0.8148, 1.0, 1.0, 0.5395, 0.8148, 1.0, 1.0, 0.5395, 0.8148, 1.0, 1.0, 0.5395, 0.8148, 1.0, 1.0, 0.5395, 0.8148, 1.0, 1.0, 0.5395, 0.8148, 1.0, 1.0, 0.5395, 0.8148, 1.0, 1.0, 0.5395, 0.8148, 1.0, 1.0, 0.5395, 0.8148, 1.0, 1.0, 0.5395, 0.8148, 1.0, 1.0, 0.5395, 0.8148, 1.0, 1.0, 0.5395, 0.8148, 1.0, 1.0, 0.5395, 0.8148, 1.0, 1.0, 0.5395, 0.8148, 1.0, 1.0, 0.5395, 0.8148, 1.0, 1.0, 0.5395, 0.8148, 1.0, 1.0, 0.5395, 0.8148, 1.0, 1.0, 0.5395, 0.8148, 1.0, 1.0, 0.5395, 0.8148, 1.0, 1.0, 0.5395, 0.8148, 1.0, 1.0, 0.5395, 0.8148, 1.0, 1.0, 0.5395, 0.8148, 1.0, 1.0, 0.5395, 0.8148, 1.0, 1.0, 0.5395, 0.8148, 1.0, 1.0, 0.5395, 0.8148, 1.0, 1.0, 0.5395, 0.8148, 1.0, 1.0, 0.5395, 0.8148, 1.0, 1.0, 0.5395, 0.8148, 1.0, 1.0, 0.5395, 0.8148, 1.0, 1.0, 0.5395, 0.8148, 1.0, 1.0, 0.5395, 0.8148, 1.0, 1.0, 0.5395, 0.8148, 1.0, 1.0, 0.5395, 0.8148, 1.0, 1.0, 0.5395, 0.8148, 1.0, 1.0, 0.5395, 0.8148, 1.0, 1.0, 0.5395, 0.8148, 1.0, 1.0, 0.5395, 0.8148, 1.0, 1.0, 0.5395, 0.8148, 1.0, 1.0, 0.5395, 0.8148, 1.0, 1.0, 0.5395, 0.8148, 1.0, 1.0, 0.5395, 0.8148, 1.0, 1.0, 0.5395, 0.8148, 1.0, 1.0, 0.5395, 0.8148, 1.0, 1.0, 0.5395, 0.8148, 1.0, 1.0, 0.5395, 0.8148, 1.0, 1.0, 0.5395, 0.8148, 1.0, 1.0, 0.5395, 0.8148, 1.0, 1.0, 0.5395, 0.8148, 1.0, 1.0, 0.5395, 0.8148, 1.0, 1.0, 0.5395, 0.8148, 1.0, 1.0, 0.5395, 0.8148, 1.0, 1.0, 0.5395, 0.8148, 1.0, 1.0, 0.5395, 0.8148, 1.0, 1.0, 0.5395, 0.8148, 1.0, 1.0, 0.5395, 0.8148, 1.0, 1.0, 0.5395, 0.8148, 1.0, 1.0, 0.5395, 0.8148, 1.0, 1.0, 0.5395, 0.8148, 1.0, 1.0, 0.5395, 0.8148, 1.0, 1.0, 0.5395, 0.8148, 1.0, 1.0, 0.5395, 0.8148, 1.0, 1.0, 0.5395, 0.8148, 1.0, 1.0, 0.5395, 0.8148, 1.0, 1.0, 0.5395, 0.8148, 1.0, 1.0, 0.5395, 0.8148, 1.0, 1.0, 0.5395, 0.8148, 1.0, 1.0, 0.5395, 0.8148, 1.0, 1.0, 0.5395, 0.8148, 1.0, 1.0, 0.5395, 0.8148, 1.0, 1.0, 0.5395, 0.8148, 1.0, 1.0, 0.5395, 0.8148, 1.0, 1.0, 0.5395, 0.8148, 1.0, 1.0, 0.5395, 0.8148, 1.0, 1.0, 0.5395, 0.8148, 1.0, 1.0, 0.5395, 0.8148, 1.0, 1.0, 0.5395, 0.8148, 1.0, 1.0, 0.5395, 0.8148, 1.0, 1.0, 0.5395, 0.8148, 1.0, 1.0, 0.5395, 0.8148, 1.0, 1.0, 0.5395, 0.8148, 1.0, 1.0, 0.5395, 0.8148, 1.0, 1.0, 0.5395, 0.8148, 1.0, 1.0, 0.5395, 0.8148, 1.0, 1.0, 0.5395, 0.8148, 1.0, 1.0, 0.5395, 0.8148, 1.0, 1.0, 0.5395, 0.8148, 1.0, 1.0, 0.5395, 0.8148, 1.0, 1.0, 0.5395, 0.8148, 1.0, 1.0, 0.5395, 0.8148, 1.0, 1.0, 0.5395, 0.8148, 1.0, 1.0, 0.5395, 0.8148, 1.0, 1.0, 0.5395, 0.8148, 1.0, 1.0, 0.5395, 0.8148, 1.0, 1.0, 0.5395, 0.8148, 1.0, 1.0, 0.5395, 0.8148, 1.0, 1.0, 0.5395, 0.8148, 1.0, 1.0, 0.5395, 0.8148, 1.0, 1.0, 0.5395, 0.8148, 1.0, 1.0, 0.5395, 0.8148, 1.0, 1.0, 0.5395, 0.8148, 1.0, 1.0, 0.5395, 0.8148, 1.0, 1.0, 0.5395, 0.8148, 1.0, 1.0, 0.5395, 0.8148, 1.0, 1.0, 0.5395, 0.8148, 1.0, 1.0, 0.5395, 0.8148, 1.0, 1.0, 0.5395, 0.8148, 1.0, 1.0, 0.5457, 0.8228, 1.0, 1.0, 0.5457, 0.8228, 1.0, 1.0, 0.5395, 0.8148, 1.0, 1.0, 0.5395, 0.8148, 1.0, 1.0, 0.5395, 0.8148, 1.0, 1.0, 0.5395, 0.8148, 1.0, 1.0, 0.5395, 0.8148, 1.0, 1.0, 0.5395, 0.8148, 1.0, 1.0, 0.5395, 0.8148, 1.0, 1.0, 0.5395, 0.8148, 1.0, 1.0, 0.5395, 0.8148, 1.0, 1.0, 0.5395, 0.8148, 1.0, 1.0, 0.5395, 0.8148, 1.0, 1.0, 0.5395, 0.8148, 1.0, 1.0, 0.5395, 0.8148, 1.0, 1.0, 0.5395, 0.8148, 1.0, 1.0, 0.5395, 0.8148, 1.0, 1.0, 0.5395, 0.8148, 1.0, 1.0, 0.5395, 0.8148, 1.0, 1.0, 0.5395, 0.8148, 1.0, 1.0, 0.5395, 0.8148, 1.0, 1.0, 0.5395, 0.8148, 1.0, 1.0, 0.5395, 0.8148, 1.0, 1.0, 0.5395, 0.8148, 1.0, 1.0, 0.5395, 0.8148, 1.0, 1.0, 0.5395, 0.8148, 1.0, 1.0, 0.5395, 0.8148, 1.0, 1.0, 0.5395, 0.8148, 1.0, 1.0, 0.5395, 0.8148, 1.0, 1.0, 0.5395, 0.8148, 1.0, 1.0, 0.5395, 0.8148, 1.0, 1.0, 0.5395, 0.8148, 1.0, 1.0, 0.5395, 0.8148, 1.0, 1.0, 0.5395, 0.8148, 1.0, 1.0, 0.5395, 0.8148, 1.0, 1.0, 0.5395, 0.8148, 1.0, 1.0, 0.5395, 0.8148, 1.0, 1.0, 0.5395, 0.8148, 1.0, 1.0, 0.5395, 0.8148, 1.0, 1.0, 0.5395, 0.8148, 1.0, 1.0, 0.5395, 0.8148, 1.0, 1.0, 0.5457, 0.8148, 1.0, 1.0, 0.5395, 0.8148, 1.0, 1.0, 0.5395, 0.8148, 1.0, 1.0, 0.5711, 0.8308, 1.0, 1.0, 0.5395, 0.8148, 1.0, 1.0, 0.5395, 0.8148, 1.0, 1.0, 0.5395, 0.8148, 1.0, 1.0, 0.5395, 0.8148, 1.0, 1.0, 0.5395, 0.8148, 1.0, 1.0, 0.5395, 0.8148, 1.0, 1.0, 0.5395, 0.8148, 1.0, 1.0, 0.5395, 0.8148, 1.0, 1.0, 0.5395, 0.8148, 1.0, 1.0, 0.5395, 0.8148, 1.0, 1.0, 0.5395, 0.8148, 1.0, 1.0, 0.5395, 0.8148, 1.0, 1.0, 0.5395, 0.8148, 1.0, 1.0, 0.5395, 0.8148, 1.0, 1.0, 0.5395, 0.8148, 1.0, 1.0, 0.5395, 0.8148, 1.0, 1.0, 0.5395, 0.8148, 1.0, 1.0, 0.5395, 0.8148, 1.0, 1.0, 0.5395, 0.8148, 1.0, 1.0, 0.5395, 0.8148, 1.0, 1.0, 0.5395, 0.8148, 1.0, 1.0, 0.5395, 0.8148, 1.0, 1.0, 0.5395, 0.8148, 1.0, 1.0, 0.5395, 0.8148, 1.0, 1.0, 0.0, 0.0, 0.0, 1.0, 0.0, 0.0, 0.0, 1.0, 0.0, 0.0, 0.0, 1.0, 0.0, 0.0, 0.0, 1.0, 0.0, 0.0, 0.0, 1.0, 0.0, 0.0, 0.0, 1.0, 0.0, 0.0, 0.0, 1.0, 0.0, 0.0, 0.0, 1.0, 0.0, 0.0, 0.0, 1.0, 0.0, 0.0, 0.0, 1.0, 0.0, 0.0, 0.0, 1.0, 0.0, 0.0, 0.0, 1.0, 0.0, 0.0, 0.0, 1.0, 0.0, 0.0, 0.0, 1.0, 0.0, 0.0, 0.0, 1.0, 0.0, 0.0, 0.0, 1.0, 0.0, 0.0, 0.0, 1.0, 0.0, 0.0, 0.0, 1.0, 0.0, 0.0, 0.0, 1.0, 0.0, 0.0, 0.0, 1.0, 0.0, 0.0, 0.0, 1.0, 0.0, 0.0, 0.0, 1.0, 0.0, 0.0, 0.0, 1.0, 0.0, 0.0, 0.0, 1.0, 0.0, 0.0, 0.0, 1.0, 0.0, 0.0, 0.0, 1.0, 0.0, 0.0, 0.0, 1.0, 0.0, 0.0, 0.0, 1.0, 0.0, 0.0, 0.0, 1.0, 0.0, 0.0, 0.0, 1.0, 0.0, 0.0, 0.0, 1.0, 0.0, 0.0, 0.0, 1.0, 0.5395, 0.8148, 1.0, 1.0, 0.5395, 0.8148, 1.0, 1.0, 0.5395, 0.8148, 1.0, 1.0, 0.5395, 0.8148, 1.0, 1.0, 0.5395, 0.8148, 1.0, 1.0, 0.5395, 0.8148, 1.0, 1.0, 0.5395, 0.8148, 1.0, 1.0, 0.5395, 0.8148, 1.0, 1.0, 1.0, 1.0, 1.0, 1.0, 1.0, 1.0, 1.0, 1.0, 1.0, 1.0, 1.0, 1.0, 1.0, 1.0, 1.0, 1.0, 1.0, 1.0, 1.0, 1.0, 1.0, 1.0, 1.0, 1.0, 1.0, 1.0, 1.0, 1.0, 1.0, 1.0, 1.0, 1.0, 1.0, 1.0, 1.0, 1.0, 1.0, 1.0, 1.0, 1.0, 1.0, 1.0, 1.0, 1.0, 1.0, 1.0, 1.0, 1.0, 1.0, 1.0, 1.0, 1.0, 1.0, 1.0, 1.0, 1.0, 1.0, 1.0, 1.0, 1.0, 1.0, 1.0, 1.0, 1.0, 1.0, 1.0, 1.0, 1.0, 1.0, 1.0, 1.0, 1.0, 1.0, 1.0, 1.0, 1.0, 1.0, 1.0, 1.0, 1.0, 1.0, 1.0, 1.0, 1.0, 1.0, 1.0, 1.0, 1.0, 1.0, 1.0, 1.0, 1.0, 1.0, 1.0, 1.0, 1.0, 1.0, 1.0, 1.0, 1.0, 1.0, 1.0, 1.0, 1.0, 1.0, 1.0, 1.0, 1.0, 1.0, 1.0, 1.0, 1.0, 1.0, 1.0, 1.0, 1.0, 1.0, 1.0, 1.0, 1.0, 1.0, 1.0, 1.0, 1.0, 1.0, 1.0, 1.0, 1.0, 0.5395, 0.8148, 1.0, 1.0, 0.5395, 0.8148, 1.0, 1.0, 0.5395, 0.8148, 1.0, 1.0, 0.5395, 0.8148, 1.0, 1.0, 0.5395, 0.8148, 1.0, 1.0, 0.5395, 0.8148, 1.0, 1.0, 0.5395, 0.8148, 1.0, 1.0, 0.5395, 0.8148, 1.0, 1.0, 0.5395, 0.8148, 1.0, 1.0, 0.5395, 0.8148, 1.0, 1.0, 0.5395, 0.8148, 1.0, 1.0, 0.5395, 0.8148, 1.0, 1.0, 0.5395, 0.8148, 1.0, 1.0, 0.5395, 0.8148, 1.0, 1.0, 0.5395, 0.8148, 1.0, 1.0, 0.5395, 0.8148, 1.0, 1.0, 0.5395, 0.8148, 1.0, 1.0, 0.5395, 0.8148, 1.0, 1.0, 0.5395, 0.8148, 1.0, 1.0, 0.5395, 0.8148, 1.0, 1.0, 0.5395, 0.8148, 1.0, 1.0, 0.5395, 0.8148, 1.0, 1.0, 0.5395, 0.8148, 1.0, 1.0, 0.5395, 0.8148, 1.0, 1.0, 0.5395, 0.8148, 1.0, 1.0, 0.5395, 0.8148, 1.0, 1.0, 0.5395, 0.8148, 1.0, 1.0, 0.5395, 0.8148, 1.0, 1.0, 0.5395, 0.8148, 1.0, 1.0, 0.5395, 0.8148, 1.0, 1.0, 0.5395, 0.8148, 1.0, 1.0, 0.5395, 0.8148, 1.0, 1.0, 0.5395, 0.8148, 1.0, 1.0, 0.5395, 0.8148, 1.0, 1.0, 0.5395, 0.8148, 1.0, 1.0, 0.5395, 0.8148, 1.0, 1.0, 0.5395, 0.8148, 1.0, 1.0, 0.5395, 0.8148, 1.0, 1.0, 0.5395, 0.8148, 1.0, 1.0, 0.5395, 0.8148, 1.0, 1.0, 0.5395, 0.8148, 1.0, 1.0, 0.5395, 0.8148, 1.0, 1.0, 0.5395, 0.8148, 1.0, 1.0, 0.5395, 0.8148, 1.0, 1.0, 0.5395, 0.8148, 1.0, 1.0, 0.5395, 0.8148, 1.0, 1.0, 0.5395, 0.8148, 1.0, 1.0, 0.5395, 0.8148, 1.0, 1.0, 0.5395, 0.8148, 1.0, 1.0, 0.5395, 0.8148, 1.0, 1.0, 0.5395, 0.8148, 1.0, 1.0, 0.5395, 0.8148, 1.0, 1.0, 0.5395, 0.8148, 1.0, 1.0, 0.5395, 0.8148, 1.0, 1.0, 0.5395, 0.8148, 1.0, 1.0, 0.5395, 0.8148, 1.0, 1.0, 0.5395, 0.8148, 1.0, 1.0, 0.5395, 0.8148, 1.0, 1.0, 0.5395, 0.8148, 1.0, 1.0, 0.5395, 0.8148, 1.0, 1.0, 0.5395, 0.8148, 1.0, 1.0, 0.5395, 0.8148, 1.0, 1.0, 0.5395, 0.8148, 1.0, 1.0, 0.5395, 0.8148, 1.0, 1.0, 0.5395, 0.8148, 1.0, 1.0, 0.5395, 0.8148, 1.0, 1.0, 0.5395, 0.8148, 1.0, 1.0, 0.5457, 0.8148, 1.0, 1.0, 0.5395, 0.8148, 1.0, 1.0, 0.5395, 0.8148, 1.0, 1.0, 0.5395, 0.8148, 1.0, 1.0, 0.5395, 0.8148, 1.0, 1.0, 0.5395, 0.8148, 1.0, 1.0, 0.5395, 0.8148, 1.0, 1.0, 0.5395, 0.8148, 1.0, 1.0, 0.5395, 0.8148, 1.0, 1.0, 0.5395, 0.8148, 1.0, 1.0, 0.5395, 0.8148, 1.0, 1.0, 0.5395, 0.8148, 1.0, 1.0, 0.5395, 0.8148, 1.0, 1.0, 0.5395, 0.8148, 1.0, 1.0, 0.5395, 0.8148, 1.0, 1.0, 0.5395, 0.8148, 1.0, 1.0, 0.5395, 0.8148, 1.0, 1.0, 0.5395, 0.8148, 1.0, 1.0, 0.5395, 0.8148, 1.0, 1.0, 0.5395, 0.8148, 1.0, 1.0, 0.5395, 0.8148, 1.0, 1.0, 0.5395, 0.8148, 1.0, 1.0, 0.5395, 0.8148, 1.0, 1.0, 0.5395, 0.8148, 1.0, 1.0, 0.5395, 0.8148, 1.0, 1.0, 0.5395, 0.8148, 1.0, 1.0, 0.5395, 0.8148, 1.0, 1.0, 0.5395, 0.8148, 1.0, 1.0, 0.5457, 0.8148, 1.0, 1.0, 0.5395, 0.8148, 1.0, 1.0, 0.5395, 0.8148, 1.0, 1.0, 0.5395, 0.8148, 1.0, 1.0, 0.5395, 0.8148, 1.0, 1.0, 0.5395, 0.8148, 1.0, 1.0, 0.5395, 0.8148, 1.0, 1.0, 0.5395, 0.8148, 1.0, 1.0, 0.5395, 0.8148, 1.0, 1.0, 0.5395, 0.8148, 1.0, 1.0, 0.5395, 0.8148, 1.0, 1.0, 0.5395, 0.8148, 1.0, 1.0, 0.5395, 0.8148, 1.0, 1.0, 0.5395, 0.8148, 1.0, 1.0, 0.5395, 0.8148, 1.0, 1.0, 0.5395, 0.8148, 1.0, 1.0, 0.5395, 0.8148, 1.0, 1.0, 0.5395, 0.8148, 1.0, 1.0, 0.5395, 0.8148, 1.0, 1.0, 0.5395, 0.8148, 1.0, 1.0, 0.5395, 0.8148, 1.0, 1.0, 0.5395, 0.8148, 1.0, 1.0, 0.5395, 0.8148, 1.0, 1.0, 0.5395, 0.8148, 1.0, 1.0, 0.5395, 0.8148, 1.0, 1.0, 0.5395, 0.8148, 1.0, 1.0, 0.5395, 0.8148, 1.0, 1.0, 0.5395, 0.8148, 1.0, 1.0, 0.5395, 0.8148, 1.0, 1.0, 0.5395, 0.8148, 1.0, 1.0, 0.5395, 0.8148, 1.0, 1.0, 0.5395, 0.8148, 1.0, 1.0, 0.5395, 0.8148, 1.0, 1.0, 0.5395, 0.8148, 1.0, 1.0, 0.5395, 0.8148, 1.0, 1.0, 0.5395, 0.8148, 1.0, 1.0, 0.5395, 0.8148, 1.0, 1.0, 0.5395, 0.8148, 1.0, 1.0, 0.5395, 0.8148, 1.0, 1.0, 0.5395, 0.8148, 1.0, 1.0, 0.5395, 0.8148, 1.0, 1.0, 0.5395, 0.8148, 1.0, 1.0, 0.5395, 0.8148, 1.0, 1.0, 0.5395, 0.8148, 1.0, 1.0, 0.5395, 0.8148, 1.0, 1.0, 0.5395, 0.8148, 1.0, 1.0, 0.5395, 0.8148, 1.0, 1.0, 0.5395, 0.8148, 1.0, 1.0, 0.5395, 0.8148, 1.0, 1.0, 0.5395, 0.8148, 1.0, 1.0, 0.5395, 0.8148, 1.0, 1.0, 0.5395, 0.8148, 1.0, 1.0, 0.5395, 0.8148, 1.0, 1.0, 0.5395, 0.8148, 1.0, 1.0, 0.5395, 0.8148, 1.0, 1.0, 0.5395, 0.8148, 1.0, 1.0, 0.5395, 0.8148, 1.0, 1.0, 0.5395, 0.8148, 1.0, 1.0, 0.5395, 0.8148, 1.0, 1.0, 0.5395, 0.8148, 1.0, 1.0, 0.5395, 0.8148, 1.0, 1.0, 0.5395, 0.8148, 1.0, 1.0, 0.5395, 0.8148, 1.0, 1.0, 0.5395, 0.8148, 1.0, 1.0, 0.5395, 0.8148, 1.0, 1.0, 0.5395, 0.8148, 1.0, 1.0, 0.5457, 0.8148, 1.0, 1.0, 0.5711, 0.8308, 1.0, 1.0, 0.5395, 0.8148, 1.0, 1.0, 0.5395, 0.8148, 1.0, 1.0, 0.5395, 0.8148, 1.0, 1.0, 0.5395, 0.8148, 1.0, 1.0, 0.5395, 0.8148, 1.0, 1.0, 0.5395, 0.8148, 1.0, 1.0, 0.5395, 0.8148, 1.0, 1.0, 0.5395, 0.8148, 1.0, 1.0, 0.5395, 0.8148, 1.0, 1.0, 0.5395, 0.8148, 1.0, 1.0, 0.5395, 0.8148, 1.0, 1.0, 0.5395, 0.8148, 1.0, 1.0, 0.5395, 0.8148, 1.0, 1.0, 0.5395, 0.8148, 1.0, 1.0, 0.5395, 0.8148, 1.0, 1.0, 0.5395, 0.8148, 1.0, 1.0, 0.5395, 0.8148, 1.0, 1.0, 0.5395, 0.8148, 1.0, 1.0, 0.5395, 0.8148, 1.0, 1.0, 0.5395, 0.8148, 1.0, 1.0, 0.5395, 0.8148, 1.0, 1.0, 0.5395, 0.8148, 1.0, 1.0, 0.5395, 0.8148, 1.0, 1.0, 0.5395, 0.8148, 1.0, 1.0, 0.5395, 0.8148, 1.0, 1.0, 0.5395, 0.8148, 1.0, 1.0, 0.5395, 0.8148, 1.0, 1.0, 0.5395, 0.8148, 1.0, 1.0, 0.5395, 0.8148, 1.0, 1.0, 0.5395, 0.8148, 1.0, 1.0, 0.5395, 0.8148, 1.0, 1.0, 0.5395, 0.8148, 1.0, 1.0, 0.5395, 0.8148, 1.0, 1.0, 0.5395, 0.8148, 1.0, 1.0, 0.5395, 0.8148, 1.0, 1.0, 0.5395, 0.8148, 1.0, 1.0, 0.5395, 0.8148, 1.0, 1.0, 0.5395, 0.8148, 1.0, 1.0, 0.5457, 0.8228, 1.0, 1.0, 0.5395, 0.8148, 1.0, 1.0, 0.5395, 0.8148, 1.0, 1.0, 0.5395, 0.8148, 1.0, 1.0, 0.5395, 0.8148, 1.0, 1.0, 0.5457, 0.8228, 1.0, 1.0, 0.5395, 0.8148, 1.0, 1.0, 0.5395, 0.8148, 1.0, 1.0, 0.5395, 0.8148, 1.0, 1.0, 0.5395, 0.8148, 1.0, 1.0, 0.5395, 0.8148, 1.0, 1.0, 0.5395, 0.8148, 1.0, 1.0, 0.5395, 0.8148, 1.0, 1.0, 0.5395, 0.8148, 1.0, 1.0, 0.5395, 0.8148, 1.0, 1.0, 0.5395, 0.8148, 1.0, 1.0, 0.5395, 0.8148, 1.0, 1.0, 0.5395, 0.8148, 1.0, 1.0, 0.5395, 0.8148, 1.0, 1.0, 0.5395, 0.8148, 1.0, 1.0, 0.5395, 0.8148, 1.0, 1.0, 0.5395, 0.8148, 1.0, 1.0, 0.5395, 0.8148, 1.0, 1.0, 0.5395, 0.8148, 1.0, 1.0, 0.5395, 0.8148, 1.0, 1.0, 0.5395, 0.8148, 1.0, 1.0, 0.5395, 0.8148, 1.0, 1.0, 0.5395, 0.8148, 1.0, 1.0, 0.5395, 0.8148, 1.0, 1.0, 0.5395, 0.8148, 1.0, 1.0, 0.5395, 0.8148, 1.0, 1.0, 0.5395, 0.8148, 1.0, 1.0, 0.5395, 0.8148, 1.0, 1.0, 0.5395, 0.8148, 1.0, 1.0, 0.5395, 0.8148, 1.0, 1.0, 0.5395, 0.8148, 1.0, 1.0, 0.5395, 0.8148, 1.0, 1.0, 0.5395, 0.8148, 1.0, 1.0, 0.5395, 0.8148, 1.0, 1.0, 0.5395, 0.8148, 1.0, 1.0, 0.5395, 0.8148, 1.0, 1.0, 0.5395, 0.8148, 1.0, 1.0, 0.5395, 0.8148, 1.0, 1.0, 0.5395, 0.8148, 1.0, 1.0, 0.5395, 0.8148, 1.0, 1.0, 0.5395, 0.8148, 1.0, 1.0, 0.5395, 0.8148, 1.0, 1.0, 0.5395, 0.8148, 1.0, 1.0, 0.5395, 0.8148, 1.0, 1.0, 0.5395, 0.8148, 1.0, 1.0, 0.5395, 0.8148, 1.0, 1.0, 0.5395, 0.8148, 1.0, 1.0, 0.5395, 0.8148, 1.0, 1.0, 0.5395, 0.8148, 1.0, 1.0, 0.5395, 0.8148, 1.0, 1.0, 0.5395, 0.8148, 1.0, 1.0, 0.5395, 0.8148, 1.0, 1.0, 0.5395, 0.8148, 1.0, 1.0, 0.5395, 0.8148, 1.0, 1.0, 0.5395, 0.8148, 1.0, 1.0, 0.5395, 0.8148, 1.0, 1.0, 0.5395, 0.8148, 1.0, 1.0, 0.5395, 0.8148, 1.0, 1.0, 0.5395, 0.8148, 1.0, 1.0, 0.5395, 0.8148, 1.0, 1.0, 0.5395, 0.8148, 1.0, 1.0, 0.5395, 0.8148, 1.0, 1.0, 0.5395, 0.8148, 1.0, 1.0, 0.5395, 0.8148, 1.0, 1.0, 0.5395, 0.8148, 1.0, 1.0, 0.5395, 0.8148, 1.0, 1.0, 0.5395, 0.8148, 1.0, 1.0, 0.5395, 0.8148, 1.0, 1.0, 0.5395, 0.8148, 1.0, 1.0, 0.5395, 0.8148, 1.0, 1.0, 0.5395, 0.8148, 1.0, 1.0, 0.5395, 0.8148, 1.0, 1.0, 0.5395, 0.8148, 1.0, 1.0, 0.5395, 0.8148, 1.0, 1.0, 0.5395, 0.8148, 1.0, 1.0, 0.5395, 0.8148, 1.0, 1.0, 0.5395, 0.8148, 1.0, 1.0, 0.5395, 0.8148, 1.0, 1.0, 0.5395, 0.8148, 1.0, 1.0, 0.5395, 0.8148, 1.0, 1.0, 0.5395, 0.8148, 1.0, 1.0, 0.5395, 0.8148, 1.0, 1.0, 0.5395, 0.8148, 1.0, 1.0, 0.5395, 0.8148, 1.0, 1.0, 0.552, 0.8228, 1.0, 1.0, 0.5395, 0.8148, 1.0, 1.0, 0.5395, 0.8148, 1.0, 1.0, 0.5395, 0.8148, 1.0, 1.0, 0.5395, 0.8148, 1.0, 1.0, 0.5395, 0.8148, 1.0, 1.0, 0.5395, 0.8148, 1.0, 1.0, 0.5395, 0.8148, 1.0, 1.0, 0.5395, 0.8148, 1.0, 1.0, 0.5395, 0.8148, 1.0, 1.0, 0.5395, 0.8148, 1.0, 1.0, 0.5395, 0.8148, 1.0, 1.0, 0.5395, 0.8148, 1.0, 1.0, 0.5395, 0.8148, 1.0, 1.0, 0.5395, 0.8148, 1.0, 1.0, 0.5395, 0.8148, 1.0, 1.0, 0.5395, 0.8148, 1.0, 1.0, 0.5395, 0.8148, 1.0, 1.0, 0.5395, 0.8148, 1.0, 1.0, 0.5711, 0.8228, 1.0, 1.0, 0.5711, 0.8308, 1.0, 1.0, 0.5395, 0.8148, 1.0, 1.0, 0.5711, 0.8228, 1.0, 1.0, 0.552, 0.8228, 1.0, 1.0, 0.5457, 0.8228, 1.0, 1.0, 0.5711, 0.8308, 1.0, 1.0, 0.552, 0.8228, 1.0, 1.0, 0.5395, 0.8148, 1.0, 1.0, 0.5395, 0.8148, 1.0, 1.0, 0.5457, 0.8228, 1.0, 1.0, 0.5395, 0.8148, 1.0, 1.0, 0.5395, 0.8148, 1.0, 1.0, 0.5457, 0.8148, 1.0, 1.0, 0.5395, 0.8148, 1.0, 1.0, 0.5395, 0.8148, 1.0, 1.0, 0.5395, 0.8148, 1.0, 1.0, 0.5395, 0.8148, 1.0, 1.0, 0.5395, 0.8148, 1.0, 1.0, 0.5395, 0.8148, 1.0, 1.0, 0.5395, 0.8148, 1.0, 1.0, 0.552, 0.8228, 1.0, 1.0, 0.5583, 0.8228, 1.0, 1.0, 0.5395, 0.8148, 1.0, 1.0, 0.5395, 0.8148, 1.0, 1.0, 0.5395, 0.8148, 1.0, 1.0, 0.552, 0.8228, 1.0, 1.0, 0.5395, 0.8148, 1.0, 1.0, 0.5395, 0.8148, 1.0, 1.0, 0.5395, 0.8148, 1.0, 1.0, 0.5395, 0.8148, 1.0, 1.0, 0.5395, 0.8148, 1.0, 1.0, 0.5395, 0.8148, 1.0, 1.0, 0.5395, 0.8148, 1.0, 1.0, 0.5395, 0.8148, 1.0, 1.0, 0.5395, 0.8148, 1.0, 1.0, 0.5395, 0.8148, 1.0, 1.0, 0.5395, 0.8148, 1.0, 1.0, 0.5395, 0.8148, 1.0, 1.0, 0.5395, 0.8148, 1.0, 1.0, 0.5395, 0.8148, 1.0, 1.0, 0.552, 0.8228, 1.0, 1.0, 0.5457, 0.8148, 1.0, 1.0, 0.5395, 0.8148, 1.0, 1.0, 0.5395, 0.8148, 1.0, 1.0, 0.5395, 0.8148, 1.0, 1.0, 0.552, 0.8228, 1.0, 1.0, 0.5395, 0.8148, 1.0, 1.0, 0.5395, 0.8148, 1.0, 1.0, 0.5395, 0.8148, 1.0, 1.0, 0.5395, 0.8148, 1.0, 1.0, 0.5395, 0.8148, 1.0, 1.0, 0.5395, 0.8148, 1.0, 1.0, 0.5395, 0.8148, 1.0, 1.0, 0.5395, 0.8148, 1.0, 1.0, 0.5395, 0.8148, 1.0, 1.0, 0.5395, 0.8148, 1.0, 1.0, 0.5395, 0.8148, 1.0, 1.0, 0.5395, 0.8148, 1.0, 1.0, 0.5395, 0.8148, 1.0, 1.0, 0.5395, 0.8148, 1.0, 1.0, 0.5395, 0.8148, 1.0, 1.0, 0.5395, 0.8148, 1.0, 1.0, 0.5395, 0.8148, 1.0, 1.0, 0.5395, 0.8148, 1.0, 1.0, 0.5395, 0.8148, 1.0, 1.0, 0.5395, 0.8148, 1.0, 1.0, 0.5395, 0.8148, 1.0, 1.0, 0.5395, 0.8148, 1.0, 1.0, 0.5395, 0.8148, 1.0, 1.0, 0.5395, 0.8148, 1.0, 1.0, 0.5395, 0.8148, 1.0, 1.0, 0.5395, 0.8148, 1.0, 1.0, 0.5395, 0.8148, 1.0, 1.0, 0.5395, 0.8148, 1.0, 1.0, 0.5395, 0.8148, 1.0, 1.0, 0.5395, 0.8148, 1.0, 1.0, 0.5395, 0.8148, 1.0, 1.0, 0.5395, 0.8148, 1.0, 1.0, 0.5395, 0.8148, 1.0, 1.0, 0.5395, 0.8148, 1.0, 1.0, 0.5395, 0.8148, 1.0, 1.0, 0.5395, 0.8148, 1.0, 1.0, 0.5395, 0.8148, 1.0, 1.0, 0.5395, 0.8148, 1.0, 1.0, 0.5395, 0.8148, 1.0, 1.0, 0.5395, 0.8148, 1.0, 1.0, 0.5395, 0.8148, 1.0, 1.0, 0.5395, 0.8148, 1.0, 1.0, 0.5395, 0.8148, 1.0, 1.0, 0.5395, 0.8148, 1.0, 1.0, 0.5395, 0.8148, 1.0, 1.0, 0.5395, 0.8148, 1.0, 1.0, 0.5395, 0.8148, 1.0, 1.0, 0.5395, 0.8148, 1.0, 1.0, 0.5395, 0.8148, 1.0, 1.0, 0.5395, 0.8148, 1.0, 1.0, 0.5395, 0.8148, 1.0, 1.0, 0.5395, 0.8148, 1.0, 1.0, 0.5395, 0.8148, 1.0, 1.0, 0.5395, 0.8148, 1.0, 1.0, 0.5395, 0.8148, 1.0, 1.0, 0.5395, 0.8148, 1.0, 1.0, 0.5395, 0.8148, 1.0, 1.0, 0.5395, 0.8148, 1.0, 1.0, 0.5395, 0.8148, 1.0, 1.0, 0.5395, 0.8148, 1.0, 1.0, 0.5395, 0.8148, 1.0, 1.0, 0.5395, 0.8148, 1.0, 1.0, 0.5395, 0.8148, 1.0, 1.0, 0.5395, 0.8148, 1.0, 1.0, 0.5395, 0.8148, 1.0, 1.0, 0.5395, 0.8148, 1.0, 1.0, 0.5395, 0.8148, 1.0, 1.0, 0.5395, 0.8148, 1.0, 1.0, 0.5395, 0.8148, 1.0, 1.0, 0.5395, 0.8148, 1.0, 1.0, 0.5395, 0.8148, 1.0, 1.0, 0.5395, 0.8148, 1.0, 1.0, 0.5395, 0.8148, 1.0, 1.0, 0.5395, 0.8148, 1.0, 1.0, 0.5395, 0.8148, 1.0, 1.0, 0.5395, 0.8148, 1.0, 1.0, 0.5395, 0.8148, 1.0, 1.0, 0.5395, 0.8148, 1.0, 1.0, 0.5395, 0.8148, 1.0, 1.0, 0.5457, 0.8228, 1.0, 1.0, 0.5457, 0.8228, 1.0, 1.0, 0.5395, 0.8148, 1.0, 1.0, 0.5395, 0.8148, 1.0, 1.0, 0.5395, 0.8148, 1.0, 1.0, 0.5395, 0.8148, 1.0, 1.0, 0.5395, 0.8148, 1.0, 1.0, 0.5395, 0.8148, 1.0, 1.0, 0.5395, 0.8148, 1.0, 1.0, 0.5395, 0.8148, 1.0, 1.0, 0.5395, 0.8148, 1.0, 1.0, 0.5395, 0.8148, 1.0, 1.0, 0.5395, 0.8148, 1.0, 1.0, 0.5395, 0.8148, 1.0, 1.0, 0.5395, 0.8148, 1.0, 1.0, 0.5395, 0.8148, 1.0, 1.0, 0.5395, 0.8148, 1.0, 1.0, 0.5395, 0.8148, 1.0, 1.0, 0.5395, 0.8148, 1.0, 1.0, 0.5395, 0.8148, 1.0, 1.0, 0.5395, 0.8148, 1.0, 1.0, 0.5395, 0.8148, 1.0, 1.0, 0.5395, 0.8148, 1.0, 1.0, 0.5395, 0.8148, 1.0, 1.0, 0.5395, 0.8148, 1.0, 1.0, 0.5395, 0.8148, 1.0, 1.0, 0.5395, 0.8148, 1.0, 1.0, 0.5395, 0.8148, 1.0, 1.0, 0.5395, 0.8148, 1.0, 1.0, 0.5395, 0.8148, 1.0, 1.0, 0.5395, 0.8148, 1.0, 1.0, 0.5395, 0.8148, 1.0, 1.0, 0.5395, 0.8148, 1.0, 1.0, 0.5395, 0.8148, 1.0, 1.0, 0.5395, 0.8148, 1.0, 1.0, 0.5395, 0.8148, 1.0, 1.0, 0.5395, 0.8148, 1.0, 1.0, 0.5395, 0.8148, 1.0, 1.0, 0.5395, 0.8148, 1.0, 1.0, 0.5395, 0.8148, 1.0, 1.0, 0.5395, 0.8148, 1.0, 1.0, 0.5457, 0.8148, 1.0, 1.0, 0.5395, 0.8148, 1.0, 1.0, 0.5395, 0.8148, 1.0, 1.0, 0.5711, 0.8308, 1.0, 1.0, 0.5395, 0.8148, 1.0, 1.0, 0.5395, 0.8148, 1.0, 1.0, 0.5395, 0.8148, 1.0, 1.0, 0.5395, 0.8148, 1.0, 1.0, 0.5395, 0.8148, 1.0, 1.0, 0.5395, 0.8148, 1.0, 1.0, 0.5395, 0.8148, 1.0, 1.0, 0.5395, 0.8148, 1.0, 1.0, 0.5395, 0.8148, 1.0, 1.0, 0.5395, 0.8148, 1.0, 1.0, 0.5395, 0.8148, 1.0, 1.0, 0.5395, 0.8148, 1.0, 1.0, 0.5395, 0.8148, 1.0, 1.0, 0.5395, 0.8148, 1.0, 1.0, 0.5395, 0.8148, 1.0, 1.0, 0.5395, 0.8148, 1.0, 1.0, 0.5395, 0.8148, 1.0, 1.0, 0.5395, 0.8148, 1.0, 1.0, 0.5395, 0.8148, 1.0, 1.0, 0.5395, 0.8148, 1.0, 1.0, 0.5395, 0.8148, 1.0, 1.0, 0.5395, 0.8148, 1.0, 1.0, 0.5395, 0.8148, 1.0, 1.0, 0.5395, 0.8148, 1.0, 1.0, 0.0, 0.0, 0.0, 1.0, 0.0, 0.0, 0.0, 1.0, 0.0, 0.0, 0.0, 1.0, 0.0, 0.0, 0.0, 1.0, 0.0, 0.0, 0.0, 1.0, 0.0, 0.0, 0.0, 1.0, 0.0, 0.0, 0.0, 1.0, 0.0, 0.0, 0.0, 1.0, 0.0, 0.0, 0.0, 1.0, 0.0, 0.0, 0.0, 1.0, 0.0, 0.0, 0.0, 1.0, 0.0, 0.0, 0.0, 1.0, 0.0, 0.0, 0.0, 1.0, 0.0, 0.0, 0.0, 1.0, 0.0, 0.0, 0.0, 1.0, 0.0, 0.0, 0.0, 1.0, 0.0, 0.0, 0.0, 1.0, 0.0, 0.0, 0.0, 1.0, 0.0, 0.0, 0.0, 1.0, 0.0, 0.0, 0.0, 1.0, 0.0, 0.0, 0.0, 1.0, 0.0, 0.0, 0.0, 1.0, 0.0, 0.0, 0.0, 1.0, 0.0, 0.0, 0.0, 1.0, 0.0, 0.0, 0.0, 1.0, 0.0, 0.0, 0.0, 1.0, 0.0, 0.0, 0.0, 1.0, 0.0, 0.0, 0.0, 1.0, 0.0, 0.0, 0.0, 1.0, 0.0, 0.0, 0.0, 1.0, 0.0, 0.0, 0.0, 1.0, 0.0, 0.0, 0.0, 1.0, 0.5395, 0.8148, 1.0, 1.0, 0.5395, 0.8148, 1.0, 1.0, 0.5395, 0.8148, 1.0, 1.0, 0.5395, 0.8148, 1.0, 1.0, 0.5395, 0.8148, 1.0, 1.0, 0.5395, 0.8148, 1.0, 1.0, 0.5395, 0.8148, 1.0, 1.0, 0.5395, 0.8148, 1.0, 1.0, 1.0, 1.0, 1.0, 1.0, 1.0, 1.0, 1.0, 1.0, 1.0, 1.0, 1.0, 1.0, 1.0, 1.0, 1.0, 1.0, 1.0, 1.0, 1.0, 1.0, 1.0, 1.0, 1.0, 1.0, 1.0, 1.0, 1.0, 1.0, 1.0, 1.0, 1.0, 1.0, 1.0, 1.0, 1.0, 1.0, 1.0, 1.0, 1.0, 1.0, 1.0, 1.0, 1.0, 1.0, 1.0, 1.0, 1.0, 1.0, 1.0, 1.0, 1.0, 1.0, 1.0, 1.0, 1.0, 1.0, 1.0, 1.0, 1.0, 1.0, 1.0, 1.0, 1.0, 1.0, 1.0, 1.0, 1.0, 1.0, 1.0, 1.0, 1.0, 1.0, 1.0, 1.0, 1.0, 1.0, 1.0, 1.0, 1.0, 1.0, 1.0, 1.0, 1.0, 1.0, 1.0, 1.0, 1.0, 1.0, 1.0, 1.0, 1.0, 1.0, 1.0, 1.0, 1.0, 1.0, 1.0, 1.0, 1.0, 1.0, 1.0, 1.0, 1.0, 1.0, 1.0, 1.0, 1.0, 1.0, 1.0, 1.0, 1.0, 1.0, 1.0, 1.0, 1.0, 1.0, 1.0, 1.0, 1.0, 1.0, 1.0, 1.0, 1.0, 1.0, 1.0, 1.0, 1.0, 1.0, 0.5395, 0.8148, 1.0, 1.0, 0.5395, 0.8148, 1.0, 1.0, 0.5395, 0.8148, 1.0, 1.0, 0.5395, 0.8148, 1.0, 1.0, 0.5395, 0.8148, 1.0, 1.0, 0.5395, 0.8148, 1.0, 1.0, 0.5395, 0.8148, 1.0, 1.0, 0.5395, 0.8148, 1.0, 1.0, 0.5395, 0.8148, 1.0, 1.0, 0.5395, 0.8148, 1.0, 1.0, 0.5395, 0.8148, 1.0, 1.0, 0.5395, 0.8148, 1.0, 1.0, 0.5395, 0.8148, 1.0, 1.0, 0.5395, 0.8148, 1.0, 1.0, 0.5395, 0.8148, 1.0, 1.0, 0.5395, 0.8148, 1.0, 1.0, 0.5395, 0.8148, 1.0, 1.0, 0.5395, 0.8148, 1.0, 1.0, 0.5395, 0.8148, 1.0, 1.0, 0.5395, 0.8148, 1.0, 1.0, 0.5395, 0.8148, 1.0, 1.0, 0.5395, 0.8148, 1.0, 1.0, 0.5395, 0.8148, 1.0, 1.0, 0.5395, 0.8148, 1.0, 1.0, 0.5395, 0.8148, 1.0, 1.0, 0.5395, 0.8148, 1.0, 1.0, 0.5395, 0.8148, 1.0, 1.0, 0.5395, 0.8148, 1.0, 1.0, 0.5395, 0.8148, 1.0, 1.0, 0.5395, 0.8148, 1.0, 1.0, 0.5395, 0.8148, 1.0, 1.0, 0.5395, 0.8148, 1.0, 1.0, 0.5395, 0.8148, 1.0, 1.0, 0.5395, 0.8148, 1.0, 1.0, 0.5395, 0.8148, 1.0, 1.0, 0.5395, 0.8148, 1.0, 1.0, 0.5395, 0.8148, 1.0, 1.0, 0.5395, 0.8148, 1.0, 1.0, 0.5395, 0.8148, 1.0, 1.0, 0.5395, 0.8148, 1.0, 1.0, 0.5395, 0.8148, 1.0, 1.0, 0.5395, 0.8148, 1.0, 1.0, 0.5395, 0.8148, 1.0, 1.0, 0.5395, 0.8148, 1.0, 1.0, 0.5395, 0.8148, 1.0, 1.0, 0.5395, 0.8148, 1.0, 1.0, 0.5395, 0.8148, 1.0, 1.0, 0.5395, 0.8148, 1.0, 1.0, 0.5395, 0.8148, 1.0, 1.0, 0.5395, 0.8148, 1.0, 1.0, 0.5395, 0.8148, 1.0, 1.0, 0.5395, 0.8148, 1.0, 1.0, 0.5395, 0.8148, 1.0, 1.0, 0.5395, 0.8148, 1.0, 1.0, 0.5395, 0.8148, 1.0, 1.0, 0.5395, 0.8148, 1.0, 1.0, 0.5395, 0.8148, 1.0, 1.0, 0.5395, 0.8148, 1.0, 1.0, 0.5395, 0.8148, 1.0, 1.0, 0.5395, 0.8148, 1.0, 1.0, 0.5395, 0.8148, 1.0, 1.0, 0.5395, 0.8148, 1.0, 1.0, 0.5395, 0.8148, 1.0, 1.0, 0.5395, 0.8148, 1.0, 1.0, 0.5395, 0.8148, 1.0, 1.0, 0.5395, 0.8148, 1.0, 1.0, 0.5395, 0.8148, 1.0, 1.0, 0.5457, 0.8148, 1.0, 1.0, 0.5395, 0.8148, 1.0, 1.0, 0.5395, 0.8148, 1.0, 1.0, 0.5395, 0.8148, 1.0, 1.0, 0.5395, 0.8148, 1.0, 1.0, 0.5395, 0.8148, 1.0, 1.0, 0.5395, 0.8148, 1.0, 1.0, 0.5395, 0.8148, 1.0, 1.0, 0.5395, 0.8148, 1.0, 1.0, 0.5395, 0.8148, 1.0, 1.0, 0.5395, 0.8148, 1.0, 1.0, 0.5395, 0.8148, 1.0, 1.0, 0.5395, 0.8148, 1.0, 1.0, 0.5395, 0.8148, 1.0, 1.0, 0.5395, 0.8148, 1.0, 1.0, 0.5395, 0.8148, 1.0, 1.0, 0.5395, 0.8148, 1.0, 1.0, 0.5395, 0.8148, 1.0, 1.0, 0.5395, 0.8148, 1.0, 1.0, 0.5395, 0.8148, 1.0, 1.0, 0.5395, 0.8148, 1.0, 1.0, 0.5395, 0.8148, 1.0, 1.0, 0.5395, 0.8148, 1.0, 1.0, 0.5395, 0.8148, 1.0, 1.0, 0.5395, 0.8148, 1.0, 1.0, 0.5395, 0.8148, 1.0, 1.0, 0.5395, 0.8148, 1.0, 1.0, 0.5395, 0.8148, 1.0, 1.0, 0.5457, 0.8148, 1.0, 1.0, 0.5395, 0.8148, 1.0, 1.0, 0.5395, 0.8148, 1.0, 1.0, 0.5395, 0.8148, 1.0, 1.0, 0.5395, 0.8148, 1.0, 1.0, 0.5395, 0.8148, 1.0, 1.0, 0.5395, 0.8148, 1.0, 1.0, 0.5395, 0.8148, 1.0, 1.0, 0.5395, 0.8148, 1.0, 1.0, 0.5395, 0.8148, 1.0, 1.0, 0.5395, 0.8148, 1.0, 1.0, 0.5395, 0.8148, 1.0, 1.0, 0.5395, 0.8148, 1.0, 1.0, 0.5395, 0.8148, 1.0, 1.0, 0.5395, 0.8148, 1.0, 1.0, 0.5395, 0.8148, 1.0, 1.0, 0.5395, 0.8148, 1.0, 1.0, 0.5395, 0.8148, 1.0, 1.0, 0.5395, 0.8148, 1.0, 1.0, 0.5395, 0.8148, 1.0, 1.0, 0.5395, 0.8148, 1.0, 1.0, 0.5395, 0.8148, 1.0, 1.0, 0.5395, 0.8148, 1.0, 1.0, 0.5395, 0.8148, 1.0, 1.0, 0.5395, 0.8148, 1.0, 1.0, 0.5395, 0.8148, 1.0, 1.0, 0.5395, 0.8148, 1.0, 1.0, 0.5395, 0.8148, 1.0, 1.0, 0.5395, 0.8148, 1.0, 1.0, 0.5395, 0.8148, 1.0, 1.0, 0.5395, 0.8148, 1.0, 1.0, 0.5395, 0.8148, 1.0, 1.0, 0.5395, 0.8148, 1.0, 1.0, 0.5395, 0.8148, 1.0, 1.0, 0.5395, 0.8148, 1.0, 1.0, 0.5395, 0.8148, 1.0, 1.0, 0.5395, 0.8148, 1.0, 1.0, 0.5395, 0.8148, 1.0, 1.0, 0.5395, 0.8148, 1.0, 1.0, 0.5395, 0.8148, 1.0, 1.0, 0.5395, 0.8148, 1.0, 1.0, 0.5395, 0.8148, 1.0, 1.0, 0.5395, 0.8148, 1.0, 1.0, 0.5395, 0.8148, 1.0, 1.0, 0.5395, 0.8148, 1.0, 1.0, 0.5395, 0.8148, 1.0, 1.0, 0.5395, 0.8148, 1.0, 1.0, 0.5395, 0.8148, 1.0, 1.0, 0.5395, 0.8148, 1.0, 1.0, 0.5395, 0.8148, 1.0, 1.0, 0.5395, 0.8148, 1.0, 1.0, 0.5395, 0.8148, 1.0, 1.0, 0.5395, 0.8148, 1.0, 1.0, 0.5395, 0.8148, 1.0, 1.0, 0.5395, 0.8148, 1.0, 1.0, 0.5395, 0.8148, 1.0, 1.0, 0.5395, 0.8148, 1.0, 1.0, 0.5395, 0.8148, 1.0, 1.0, 0.5395, 0.8148, 1.0, 1.0, 0.5395, 0.8148, 1.0, 1.0, 0.5395, 0.8148, 1.0, 1.0, 0.5395, 0.8148, 1.0, 1.0, 0.5395, 0.8148, 1.0, 1.0, 0.5395, 0.8148, 1.0, 1.0, 0.5395, 0.8148, 1.0, 1.0, 0.5395, 0.8148, 1.0, 1.0, 0.5457, 0.8148, 1.0, 1.0, 0.5711, 0.8308, 1.0, 1.0, 0.5395, 0.8148, 1.0, 1.0, 0.5395, 0.8148, 1.0, 1.0, 0.5395, 0.8148, 1.0, 1.0, 0.5395, 0.8148, 1.0, 1.0, 0.5395, 0.8148, 1.0, 1.0, 0.5395, 0.8148, 1.0, 1.0, 0.5395, 0.8148, 1.0, 1.0, 0.5395, 0.8148, 1.0, 1.0, 0.5395, 0.8148, 1.0, 1.0, 0.5395, 0.8148, 1.0, 1.0, 0.5395, 0.8148, 1.0, 1.0, 0.5395, 0.8148, 1.0, 1.0, 0.5395, 0.8148, 1.0, 1.0, 0.5395, 0.8148, 1.0, 1.0, 0.5395, 0.8148, 1.0, 1.0, 0.5395, 0.8148, 1.0, 1.0, 0.5395, 0.8148, 1.0, 1.0, 0.5395, 0.8148, 1.0, 1.0, 0.5395, 0.8148, 1.0, 1.0, 0.5395, 0.8148, 1.0, 1.0, 0.5395, 0.8148, 1.0, 1.0, 0.5395, 0.8148, 1.0, 1.0, 0.5395, 0.8148, 1.0, 1.0, 0.5395, 0.8148, 1.0, 1.0, 0.5395, 0.8148, 1.0, 1.0, 0.5395, 0.8148, 1.0, 1.0, 0.5395, 0.8148, 1.0, 1.0, 0.5395, 0.8148, 1.0, 1.0, 0.5395, 0.8148, 1.0, 1.0, 0.5395, 0.8148, 1.0, 1.0, 0.5395, 0.8148, 1.0, 1.0, 0.5395, 0.8148, 1.0, 1.0, 0.5395, 0.8148, 1.0, 1.0, 0.5395, 0.8148, 1.0, 1.0, 0.5395, 0.8148, 1.0, 1.0, 0.5395, 0.8148, 1.0, 1.0, 0.5395, 0.8148, 1.0, 1.0, 0.5395, 0.8148, 1.0, 1.0, 0.5457, 0.8228, 1.0, 1.0, 0.5395, 0.8148, 1.0, 1.0, 0.5395, 0.8148, 1.0, 1.0, 0.5395, 0.8148, 1.0, 1.0, 0.5395, 0.8148, 1.0, 1.0, 0.5457, 0.8228, 1.0, 1.0, 0.5395, 0.8148, 1.0, 1.0, 0.5395, 0.8148, 1.0, 1.0, 0.5395, 0.8148, 1.0, 1.0, 0.5395, 0.8148, 1.0, 1.0, 0.5395, 0.8148, 1.0, 1.0, 0.5395, 0.8148, 1.0, 1.0, 0.5395, 0.8148, 1.0, 1.0, 0.5395, 0.8148, 1.0, 1.0, 0.5395, 0.8148, 1.0, 1.0, 0.5395, 0.8148, 1.0, 1.0, 0.5395, 0.8148, 1.0, 1.0, 0.5395, 0.8148, 1.0, 1.0, 0.5395, 0.8148, 1.0, 1.0, 0.5395, 0.8148, 1.0, 1.0, 0.5395, 0.8148, 1.0, 1.0, 0.5395, 0.8148, 1.0, 1.0, 0.5395, 0.8148, 1.0, 1.0, 0.5395, 0.8148, 1.0, 1.0, 0.5395, 0.8148, 1.0, 1.0, 0.5395, 0.8148, 1.0, 1.0, 0.5395, 0.8148, 1.0, 1.0, 0.5395, 0.8148, 1.0, 1.0, 0.5395, 0.8148, 1.0, 1.0, 0.5395, 0.8148, 1.0, 1.0, 0.5395, 0.8148, 1.0, 1.0, 0.5395, 0.8148, 1.0, 1.0, 0.5395, 0.8148, 1.0, 1.0, 0.5395, 0.8148, 1.0, 1.0, 0.5395, 0.8148, 1.0, 1.0, 0.5395, 0.8148, 1.0, 1.0, 0.5395, 0.8148, 1.0, 1.0, 0.5395, 0.8148, 1.0, 1.0, 0.5395, 0.8148, 1.0, 1.0, 0.5395, 0.8148, 1.0, 1.0, 0.5395, 0.8148, 1.0, 1.0, 0.5395, 0.8148, 1.0, 1.0, 0.5395, 0.8148, 1.0, 1.0, 0.5395, 0.8148, 1.0, 1.0, 0.5395, 0.8148, 1.0, 1.0, 0.5395, 0.8148, 1.0, 1.0, 0.5395, 0.8148, 1.0, 1.0, 0.5395, 0.8148, 1.0, 1.0, 0.5395, 0.8148, 1.0, 1.0, 0.5395, 0.8148, 1.0, 1.0, 0.5395, 0.8148, 1.0, 1.0, 0.5395, 0.8148, 1.0, 1.0, 0.5395, 0.8148, 1.0, 1.0, 0.5395, 0.8148, 1.0, 1.0, 0.5395, 0.8148, 1.0, 1.0, 0.5395, 0.8148, 1.0, 1.0, 0.5395, 0.8148, 1.0, 1.0, 0.5395, 0.8148, 1.0, 1.0, 0.5395, 0.8148, 1.0, 1.0, 0.5395, 0.8148, 1.0, 1.0, 0.5395, 0.8148, 1.0, 1.0, 0.5395, 0.8148, 1.0, 1.0, 0.5395, 0.8148, 1.0, 1.0, 0.5395, 0.8148, 1.0, 1.0, 0.5395, 0.8148, 1.0, 1.0, 0.5395, 0.8148, 1.0, 1.0, 0.5395, 0.8148, 1.0, 1.0, 0.5395, 0.8148, 1.0, 1.0, 0.5395, 0.8148, 1.0, 1.0, 0.5395, 0.8148, 1.0, 1.0, 0.5395, 0.8148, 1.0, 1.0, 0.5395, 0.8148, 1.0, 1.0, 0.5395, 0.8148, 1.0, 1.0, 0.5395, 0.8148, 1.0, 1.0, 0.5395, 0.8148, 1.0, 1.0, 0.5395, 0.8148, 1.0, 1.0, 0.5395, 0.8148, 1.0, 1.0, 0.5395, 0.8148, 1.0, 1.0, 0.5395, 0.8148, 1.0, 1.0, 0.5395, 0.8148, 1.0, 1.0, 0.5395, 0.8148, 1.0, 1.0, 0.5395, 0.8148, 1.0, 1.0, 0.5395, 0.8148, 1.0, 1.0, 0.5395, 0.8148, 1.0, 1.0, 0.5395, 0.8148, 1.0, 1.0, 0.5395, 0.8148, 1.0, 1.0, 0.5395, 0.8148, 1.0, 1.0, 0.5395, 0.8148, 1.0, 1.0, 0.5395, 0.8148, 1.0, 1.0, 0.552, 0.8228, 1.0, 1.0, 0.5395, 0.8148, 1.0, 1.0, 0.5395, 0.8148, 1.0, 1.0, 0.5395, 0.8148, 1.0, 1.0, 0.5395, 0.8148, 1.0, 1.0, 0.5395, 0.8148, 1.0, 1.0, 0.5395, 0.8148, 1.0, 1.0, 0.5395, 0.8148, 1.0, 1.0, 0.5395, 0.8148, 1.0, 1.0, 0.5395, 0.8148, 1.0, 1.0, 0.5395, 0.8148, 1.0, 1.0, 0.5395, 0.8148, 1.0, 1.0, 0.5395, 0.8148, 1.0, 1.0, 0.5395, 0.8148, 1.0, 1.0, 0.5395, 0.8148, 1.0, 1.0, 0.5395, 0.8148, 1.0, 1.0, 0.5395, 0.8148, 1.0, 1.0, 0.5395, 0.8148, 1.0, 1.0, 0.5395, 0.8148, 1.0, 1.0, 0.5711, 0.8228, 1.0, 1.0, 0.5711, 0.8308, 1.0, 1.0, 0.5395, 0.8148, 1.0, 1.0, 0.5711, 0.8228, 1.0, 1.0, 0.552, 0.8228, 1.0, 1.0, 0.5457, 0.8228, 1.0, 1.0, 0.5711, 0.8308, 1.0, 1.0, 0.552, 0.8228, 1.0, 1.0, 0.5395, 0.8148, 1.0, 1.0, 0.5395, 0.8148, 1.0, 1.0, 0.5457, 0.8228, 1.0, 1.0, 0.5395, 0.8148, 1.0, 1.0, 0.5395, 0.8148, 1.0, 1.0, 0.5457, 0.8148, 1.0, 1.0, 0.5395, 0.8148, 1.0, 1.0, 0.5395, 0.8148, 1.0, 1.0, 0.5395, 0.8148, 1.0, 1.0, 0.5395, 0.8148, 1.0, 1.0, 0.5395, 0.8148, 1.0, 1.0, 0.5395, 0.8148, 1.0, 1.0, 0.5395, 0.8148, 1.0, 1.0, 0.552, 0.8228, 1.0, 1.0, 0.5583, 0.8228, 1.0, 1.0, 0.5395, 0.8148, 1.0, 1.0, 0.5395, 0.8148, 1.0, 1.0, 0.5395, 0.8148, 1.0, 1.0, 0.552, 0.8228, 1.0, 1.0, 0.5395, 0.8148, 1.0, 1.0, 0.5395, 0.8148, 1.0, 1.0, 0.5395, 0.8148, 1.0, 1.0, 0.5395, 0.8148, 1.0, 1.0, 0.5395, 0.8148, 1.0, 1.0, 0.5395, 0.8148, 1.0, 1.0, 0.5395, 0.8148, 1.0, 1.0, 0.5395, 0.8148, 1.0, 1.0, 0.5395, 0.8148, 1.0, 1.0, 0.5395, 0.8148, 1.0, 1.0, 0.5395, 0.8148, 1.0, 1.0, 0.5395, 0.8148, 1.0, 1.0, 0.5395, 0.8148, 1.0, 1.0, 0.5395, 0.8148, 1.0, 1.0, 0.552, 0.8228, 1.0, 1.0, 0.5457, 0.8148, 1.0, 1.0, 0.5395, 0.8148, 1.0, 1.0, 0.5395, 0.8148, 1.0, 1.0, 0.5395, 0.8148, 1.0, 1.0, 0.552, 0.8228, 1.0, 1.0, 0.5395, 0.8148, 1.0, 1.0, 0.5395, 0.8148, 1.0, 1.0, 0.5395, 0.8148, 1.0, 1.0, 0.5395, 0.8148, 1.0, 1.0, 0.5395, 0.8148, 1.0, 1.0, 0.5395, 0.8148, 1.0, 1.0, 0.5395, 0.8148, 1.0, 1.0, 0.5395, 0.8148, 1.0, 1.0, 0.5395, 0.8148, 1.0, 1.0, 0.5395, 0.8148, 1.0, 1.0, 0.5395, 0.8148, 1.0, 1.0, 0.5395, 0.8148, 1.0, 1.0, 0.5395, 0.8148, 1.0, 1.0, 0.5395, 0.8148, 1.0, 1.0, 0.5395, 0.8148, 1.0, 1.0, 0.5395, 0.8148, 1.0, 1.0, 0.5395, 0.8148, 1.0, 1.0, 0.5395, 0.8148, 1.0, 1.0, 0.5395, 0.8148, 1.0, 1.0, 0.5395, 0.8148, 1.0, 1.0, 0.5395, 0.8148, 1.0, 1.0, 0.5395, 0.8148, 1.0, 1.0, 0.5395, 0.8148, 1.0, 1.0, 0.5395, 0.8148, 1.0, 1.0, 0.5395, 0.8148, 1.0, 1.0, 0.5395, 0.8148, 1.0, 1.0, 0.5395, 0.8148, 1.0, 1.0, 0.5395, 0.8148, 1.0, 1.0, 0.5395, 0.8148, 1.0, 1.0, 0.5395, 0.8148, 1.0, 1.0, 0.5395, 0.8148, 1.0, 1.0, 0.5395, 0.8148, 1.0, 1.0, 0.5395, 0.8148, 1.0, 1.0, 0.5395, 0.8148, 1.0, 1.0, 0.5395, 0.8148, 1.0, 1.0, 0.5395, 0.8148, 1.0, 1.0, 0.5395, 0.8148, 1.0, 1.0, 0.5395, 0.8148, 1.0, 1.0, 0.5395, 0.8148, 1.0, 1.0, 0.5395, 0.8148, 1.0, 1.0, 0.5395, 0.8148, 1.0, 1.0, 0.5395, 0.8148, 1.0, 1.0, 0.5395, 0.8148, 1.0, 1.0, 0.5395, 0.8148, 1.0, 1.0, 0.5395, 0.8148, 1.0, 1.0, 0.5395, 0.8148, 1.0, 1.0, 0.5395, 0.8148, 1.0, 1.0, 0.5395, 0.8148, 1.0, 1.0, 0.5395, 0.8148, 1.0, 1.0, 0.5395, 0.8148, 1.0, 1.0, 0.5395, 0.8148, 1.0, 1.0, 0.5395, 0.8148, 1.0, 1.0, 0.5395, 0.8148, 1.0, 1.0, 0.5395, 0.8148, 1.0, 1.0, 0.5395, 0.8148, 1.0, 1.0, 0.5395, 0.8148, 1.0, 1.0, 0.5395, 0.8148, 1.0, 1.0, 0.5395, 0.8148, 1.0, 1.0, 0.5395, 0.8148, 1.0, 1.0, 0.5395, 0.8148, 1.0, 1.0, 0.5395, 0.8148, 1.0, 1.0, 0.5395, 0.8148, 1.0, 1.0, 0.5395, 0.8148, 1.0, 1.0, 0.5395, 0.8148, 1.0, 1.0, 0.5395, 0.8148, 1.0, 1.0, 0.5395, 0.8148, 1.0, 1.0, 0.5395, 0.8148, 1.0, 1.0, 0.5395, 0.8148, 1.0, 1.0, 0.5395, 0.8148, 1.0, 1.0, 0.5395, 0.8148, 1.0, 1.0, 0.5395, 0.8148, 1.0, 1.0, 0.5395, 0.8148, 1.0, 1.0, 0.5395, 0.8148, 1.0, 1.0, 0.5395, 0.8148, 1.0, 1.0, 0.5395, 0.8148, 1.0, 1.0, 0.5395, 0.8148, 1.0, 1.0, 0.5395, 0.8148, 1.0, 1.0, 0.5395, 0.8148, 1.0, 1.0, 0.5395, 0.8148, 1.0, 1.0, 0.5457, 0.8228, 1.0, 1.0, 0.5457, 0.8228, 1.0, 1.0, 0.5395, 0.8148, 1.0, 1.0, 0.5395, 0.8148, 1.0, 1.0, 0.5395, 0.8148, 1.0, 1.0, 0.5395, 0.8148, 1.0, 1.0, 0.5395, 0.8148, 1.0, 1.0, 0.5395, 0.8148, 1.0, 1.0, 0.5395, 0.8148, 1.0, 1.0, 0.5395, 0.8148, 1.0, 1.0, 0.5395, 0.8148, 1.0, 1.0, 0.5395, 0.8148, 1.0, 1.0, 0.5395, 0.8148, 1.0, 1.0, 0.5395, 0.8148, 1.0, 1.0, 0.5395, 0.8148, 1.0, 1.0, 0.5395, 0.8148, 1.0, 1.0, 0.5395, 0.8148, 1.0, 1.0, 0.5395, 0.8148, 1.0, 1.0, 0.5395, 0.8148, 1.0, 1.0, 0.5395, 0.8148, 1.0, 1.0, 0.5395, 0.8148, 1.0, 1.0, 0.5395, 0.8148, 1.0, 1.0, 0.5395, 0.8148, 1.0, 1.0, 0.5395, 0.8148, 1.0, 1.0, 0.5395, 0.8148, 1.0, 1.0, 0.5395, 0.8148, 1.0, 1.0, 0.5395, 0.8148, 1.0, 1.0, 0.5395, 0.8148, 1.0, 1.0, 0.5395, 0.8148, 1.0, 1.0, 0.5395, 0.8148, 1.0, 1.0, 0.5395, 0.8148, 1.0, 1.0, 0.5395, 0.8148, 1.0, 1.0, 0.5395, 0.8148, 1.0, 1.0, 0.5395, 0.8148, 1.0, 1.0, 0.5395, 0.8148, 1.0, 1.0, 0.5395, 0.8148, 1.0, 1.0, 0.5395, 0.8148, 1.0, 1.0, 0.5395, 0.8148, 1.0, 1.0, 0.5395, 0.8148, 1.0, 1.0, 0.5395, 0.8148, 1.0, 1.0, 0.5395, 0.8148, 1.0, 1.0, 0.5457, 0.8148, 1.0, 1.0, 0.5395, 0.8148, 1.0, 1.0, 0.5395, 0.8148, 1.0, 1.0, 0.5711, 0.8308, 1.0, 1.0, 0.5395, 0.8148, 1.0, 1.0, 0.5395, 0.8148, 1.0, 1.0, 0.5395, 0.8148, 1.0, 1.0, 0.5395, 0.8148, 1.0, 1.0, 0.5395, 0.8148, 1.0, 1.0, 0.5395, 0.8148, 1.0, 1.0, 0.5395, 0.8148, 1.0, 1.0, 0.5395, 0.8148, 1.0, 1.0, 0.5395, 0.8148, 1.0, 1.0, 0.5395, 0.8148, 1.0, 1.0, 0.5395, 0.8148, 1.0, 1.0, 0.5395, 0.8148, 1.0, 1.0, 0.5395, 0.8148, 1.0, 1.0, 0.5395, 0.8148, 1.0, 1.0, 0.5395, 0.8148, 1.0, 1.0, 0.5395, 0.8148, 1.0, 1.0, 0.5395, 0.8148, 1.0, 1.0, 0.5395, 0.8148, 1.0, 1.0, 0.5395, 0.8148, 1.0, 1.0, 0.5395, 0.8148, 1.0, 1.0, 0.5395, 0.8148, 1.0, 1.0, 0.5395, 0.8148, 1.0, 1.0, 0.5395, 0.8148, 1.0, 1.0, 0.5395, 0.8148, 1.0, 1.0, 0.0, 0.0, 0.0, 1.0, 0.0, 0.0, 0.0, 1.0, 0.0, 0.0, 0.0, 1.0, 0.0, 0.0, 0.0, 1.0, 0.0, 0.0, 0.0, 1.0, 0.0, 0.0, 0.0, 1.0, 0.0, 0.0, 0.0, 1.0, 0.0, 0.0, 0.0, 1.0, 0.0, 0.0, 0.0, 1.0, 0.0, 0.0, 0.0, 1.0, 0.0, 0.0, 0.0, 1.0, 0.0, 0.0, 0.0, 1.0, 0.0, 0.0, 0.0, 1.0, 0.0, 0.0, 0.0, 1.0, 0.0, 0.0, 0.0, 1.0, 0.0, 0.0, 0.0, 1.0, 0.0, 0.0, 0.0, 1.0, 0.0, 0.0, 0.0, 1.0, 0.0, 0.0, 0.0, 1.0, 0.0, 0.0, 0.0, 1.0, 0.0, 0.0, 0.0, 1.0, 0.0, 0.0, 0.0, 1.0, 0.0, 0.0, 0.0, 1.0, 0.0, 0.0, 0.0, 1.0, 0.0, 0.0, 0.0, 1.0, 0.0, 0.0, 0.0, 1.0, 0.0, 0.0, 0.0, 1.0, 0.0, 0.0, 0.0, 1.0, 0.0, 0.0, 0.0, 1.0, 0.0, 0.0, 0.0, 1.0, 0.0, 0.0, 0.0, 1.0, 0.0, 0.0, 0.0, 1.0, 0.5395, 0.8148, 1.0, 1.0, 0.5395, 0.8148, 1.0, 1.0, 0.5395, 0.8148, 1.0, 1.0, 0.5395, 0.8148, 1.0, 1.0, 0.5395, 0.8148, 1.0, 1.0, 0.5395, 0.8148, 1.0, 1.0, 0.5395, 0.8148, 1.0, 1.0, 0.5395, 0.8148, 1.0, 1.0, 1.0, 1.0, 1.0, 1.0, 1.0, 1.0, 1.0, 1.0, 1.0, 1.0, 1.0, 1.0, 1.0, 1.0, 1.0, 1.0, 1.0, 1.0, 1.0, 1.0, 1.0, 1.0, 1.0, 1.0, 1.0, 1.0, 1.0, 1.0, 1.0, 1.0, 1.0, 1.0, 1.0, 1.0, 1.0, 1.0, 1.0, 1.0, 1.0, 1.0, 1.0, 1.0, 1.0, 1.0, 1.0, 1.0, 1.0, 1.0, 1.0, 1.0, 1.0, 1.0, 1.0, 1.0, 1.0, 1.0, 1.0, 1.0, 1.0, 1.0, 1.0, 1.0, 1.0, 1.0, 1.0, 1.0, 1.0, 1.0, 1.0, 1.0, 1.0, 1.0, 1.0, 1.0, 1.0, 1.0, 1.0, 1.0, 1.0, 1.0, 1.0, 1.0, 1.0, 1.0, 1.0, 1.0, 1.0, 1.0, 1.0, 1.0, 1.0, 1.0, 1.0, 1.0, 1.0, 1.0, 1.0, 1.0, 1.0, 1.0, 1.0, 1.0, 1.0, 1.0, 1.0, 1.0, 1.0, 1.0, 1.0, 1.0, 1.0, 1.0, 1.0, 1.0, 1.0, 1.0, 1.0, 1.0, 1.0, 1.0, 1.0, 1.0, 1.0, 1.0, 1.0, 1.0, 1.0, 1.0, 0.5395, 0.8148, 1.0, 1.0, 0.5395, 0.8148, 1.0, 1.0, 0.5395, 0.8148, 1.0, 1.0, 0.5395, 0.8148, 1.0, 1.0, 0.5395, 0.8148, 1.0, 1.0, 0.5395, 0.8148, 1.0, 1.0, 0.5395, 0.8148, 1.0, 1.0, 0.5395, 0.8148, 1.0, 1.0, 0.5395, 0.8148, 1.0, 1.0, 0.5395, 0.8148, 1.0, 1.0, 0.5395, 0.8148, 1.0, 1.0, 0.5395, 0.8148, 1.0, 1.0, 0.5395, 0.8148, 1.0, 1.0, 0.5395, 0.8148, 1.0, 1.0, 0.5395, 0.8148, 1.0, 1.0, 0.5395, 0.8148, 1.0, 1.0, 0.5395, 0.8148, 1.0, 1.0, 0.5395, 0.8148, 1.0, 1.0, 0.5395, 0.8148, 1.0, 1.0, 0.5395, 0.8148, 1.0, 1.0, 0.5395, 0.8148, 1.0, 1.0, 0.5395, 0.8148, 1.0, 1.0, 0.5395, 0.8148, 1.0, 1.0, 0.5395, 0.8148, 1.0, 1.0, 0.5395, 0.8148, 1.0, 1.0, 0.5395, 0.8148, 1.0, 1.0, 0.5395, 0.8148, 1.0, 1.0, 0.5395, 0.8148, 1.0, 1.0, 0.5395, 0.8148, 1.0, 1.0, 0.5395, 0.8148, 1.0, 1.0, 0.5395, 0.8148, 1.0, 1.0, 0.5395, 0.8148, 1.0, 1.0, 0.5395, 0.8148, 1.0, 1.0, 0.5395, 0.8148, 1.0, 1.0, 0.5395, 0.8148, 1.0, 1.0, 0.5395, 0.8148, 1.0, 1.0, 0.5395, 0.8148, 1.0, 1.0, 0.5395, 0.8148, 1.0, 1.0, 0.5395, 0.8148, 1.0, 1.0, 0.5395, 0.8148, 1.0, 1.0, 0.5395, 0.8148, 1.0, 1.0, 0.5395, 0.8148, 1.0, 1.0, 0.5395, 0.8148, 1.0, 1.0, 0.5395, 0.8148, 1.0, 1.0, 0.5395, 0.8148, 1.0, 1.0, 0.5395, 0.8148, 1.0, 1.0, 0.5395, 0.8148, 1.0, 1.0, 0.5395, 0.8148, 1.0, 1.0, 0.5395, 0.8148, 1.0, 1.0, 0.5395, 0.8148, 1.0, 1.0, 0.5395, 0.8148, 1.0, 1.0, 0.5395, 0.8148, 1.0, 1.0, 0.5395, 0.8148, 1.0, 1.0, 0.5395, 0.8148, 1.0, 1.0, 0.5395, 0.8148, 1.0, 1.0, 0.5395, 0.8148, 1.0, 1.0, 0.5395, 0.8148, 1.0, 1.0, 0.5395, 0.8148, 1.0, 1.0, 0.5395, 0.8148, 1.0, 1.0, 0.5395, 0.8148, 1.0, 1.0, 0.5395, 0.8148, 1.0, 1.0, 0.5395, 0.8148, 1.0, 1.0, 0.5395, 0.8148, 1.0, 1.0, 0.5395, 0.8148, 1.0, 1.0, 0.5395, 0.8148, 1.0, 1.0, 0.5395, 0.8148, 1.0, 1.0, 0.5395, 0.8148, 1.0, 1.0, 0.5457, 0.8148, 1.0, 1.0, 0.5395, 0.8148, 1.0, 1.0, 0.5395, 0.8148, 1.0, 1.0, 0.5395, 0.8148, 1.0, 1.0, 0.5395, 0.8148, 1.0, 1.0, 0.5395, 0.8148, 1.0, 1.0, 0.5395, 0.8148, 1.0, 1.0, 0.5395, 0.8148, 1.0, 1.0, 0.5395, 0.8148, 1.0, 1.0, 0.5395, 0.8148, 1.0, 1.0, 0.5395, 0.8148, 1.0, 1.0, 0.5395, 0.8148, 1.0, 1.0, 0.5395, 0.8148, 1.0, 1.0, 0.5395, 0.8148, 1.0, 1.0, 0.5395, 0.8148, 1.0, 1.0, 0.5395, 0.8148, 1.0, 1.0, 0.5395, 0.8148, 1.0, 1.0, 0.5395, 0.8148, 1.0, 1.0, 0.5395, 0.8148, 1.0, 1.0, 0.5395, 0.8148, 1.0, 1.0, 0.5395, 0.8148, 1.0, 1.0, 0.5395, 0.8148, 1.0, 1.0, 0.5395, 0.8148, 1.0, 1.0, 0.5395, 0.8148, 1.0, 1.0, 0.5395, 0.8148, 1.0, 1.0, 0.5395, 0.8148, 1.0, 1.0, 0.5395, 0.8148, 1.0, 1.0, 0.5395, 0.8148, 1.0, 1.0, 0.5457, 0.8148, 1.0, 1.0, 0.5395, 0.8148, 1.0, 1.0, 0.5395, 0.8148, 1.0, 1.0, 0.5395, 0.8148, 1.0, 1.0, 0.5395, 0.8148, 1.0, 1.0, 0.5395, 0.8148, 1.0, 1.0, 0.5395, 0.8148, 1.0, 1.0, 0.5395, 0.8148, 1.0, 1.0, 0.5395, 0.8148, 1.0, 1.0, 0.5395, 0.8148, 1.0, 1.0, 0.5395, 0.8148, 1.0, 1.0, 0.5395, 0.8148, 1.0, 1.0, 0.5395, 0.8148, 1.0, 1.0, 0.5395, 0.8148, 1.0, 1.0, 0.5395, 0.8148, 1.0, 1.0, 0.5395, 0.8148, 1.0, 1.0, 0.5395, 0.8148, 1.0, 1.0, 0.5395, 0.8148, 1.0, 1.0, 0.5395, 0.8148, 1.0, 1.0, 0.5395, 0.8148, 1.0, 1.0, 0.5395, 0.8148, 1.0, 1.0, 0.5395, 0.8148, 1.0, 1.0, 0.5395, 0.8148, 1.0, 1.0, 0.5395, 0.8148, 1.0, 1.0, 0.5395, 0.8148, 1.0, 1.0, 0.5395, 0.8148, 1.0, 1.0, 0.5395, 0.8148, 1.0, 1.0, 0.5395, 0.8148, 1.0, 1.0, 0.5395, 0.8148, 1.0, 1.0, 0.5395, 0.8148, 1.0, 1.0, 0.5395, 0.8148, 1.0, 1.0, 0.5395, 0.8148, 1.0, 1.0, 0.5395, 0.8148, 1.0, 1.0, 0.5395, 0.8148, 1.0, 1.0, 0.5395, 0.8148, 1.0, 1.0, 0.5395, 0.8148, 1.0, 1.0, 0.5395, 0.8148, 1.0, 1.0, 0.5395, 0.8148, 1.0, 1.0, 0.5395, 0.8148, 1.0, 1.0, 0.5395, 0.8148, 1.0, 1.0, 0.5395, 0.8148, 1.0, 1.0, 0.5395, 0.8148, 1.0, 1.0, 0.5395, 0.8148, 1.0, 1.0, 0.5395, 0.8148, 1.0, 1.0, 0.5395, 0.8148, 1.0, 1.0, 0.5395, 0.8148, 1.0, 1.0, 0.5395, 0.8148, 1.0, 1.0, 0.5395, 0.8148, 1.0, 1.0, 0.5395, 0.8148, 1.0, 1.0, 0.5395, 0.8148, 1.0, 1.0, 0.5395, 0.8148, 1.0, 1.0, 0.5395, 0.8148, 1.0, 1.0, 0.5395, 0.8148, 1.0, 1.0, 0.5395, 0.8148, 1.0, 1.0, 0.5395, 0.8148, 1.0, 1.0, 0.5395, 0.8148, 1.0, 1.0, 0.5395, 0.8148, 1.0, 1.0, 0.5395, 0.8148, 1.0, 1.0, 0.5395, 0.8148, 1.0, 1.0, 0.5395, 0.8148, 1.0, 1.0, 0.5395, 0.8148, 1.0, 1.0, 0.5395, 0.8148, 1.0, 1.0, 0.5395, 0.8148, 1.0, 1.0, 0.5395, 0.8148, 1.0, 1.0, 0.5395, 0.8148, 1.0, 1.0, 0.5395, 0.8148, 1.0, 1.0, 0.5457, 0.8148, 1.0, 1.0, 0.5711, 0.8308, 1.0, 1.0, 0.5395, 0.8148, 1.0, 1.0, 0.5395, 0.8148, 1.0, 1.0, 0.5395, 0.8148, 1.0, 1.0, 0.5395, 0.8148, 1.0, 1.0, 0.5395, 0.8148, 1.0, 1.0, 0.5395, 0.8148, 1.0, 1.0, 0.5395, 0.8148, 1.0, 1.0, 0.5395, 0.8148, 1.0, 1.0, 0.5395, 0.8148, 1.0, 1.0, 0.5395, 0.8148, 1.0, 1.0, 0.5395, 0.8148, 1.0, 1.0, 0.5395, 0.8148, 1.0, 1.0, 0.5395, 0.8148, 1.0, 1.0, 0.5395, 0.8148, 1.0, 1.0, 0.5395, 0.8148, 1.0, 1.0, 0.5395, 0.8148, 1.0, 1.0, 0.5395, 0.8148, 1.0, 1.0, 0.5395, 0.8148, 1.0, 1.0, 0.5395, 0.8148, 1.0, 1.0, 0.5395, 0.8148, 1.0, 1.0, 0.5395, 0.8148, 1.0, 1.0, 0.5395, 0.8148, 1.0, 1.0, 0.5395, 0.8148, 1.0, 1.0, 0.5395, 0.8148, 1.0, 1.0, 0.5395, 0.8148, 1.0, 1.0, 0.5395, 0.8148, 1.0, 1.0, 0.5395, 0.8148, 1.0, 1.0, 0.5395, 0.8148, 1.0, 1.0, 0.5395, 0.8148, 1.0, 1.0, 0.5395, 0.8148, 1.0, 1.0, 0.5395, 0.8148, 1.0, 1.0, 0.5395, 0.8148, 1.0, 1.0, 0.5395, 0.8148, 1.0, 1.0, 0.5395, 0.8148, 1.0, 1.0, 0.5395, 0.8148, 1.0, 1.0, 0.5395, 0.8148, 1.0, 1.0, 0.5395, 0.8148, 1.0, 1.0, 0.5395, 0.8148, 1.0, 1.0, 0.5457, 0.8228, 1.0, 1.0, 0.5395, 0.8148, 1.0, 1.0, 0.5395, 0.8148, 1.0, 1.0, 0.5395, 0.8148, 1.0, 1.0, 0.5395, 0.8148, 1.0, 1.0, 0.5457, 0.8228, 1.0, 1.0, 0.5395, 0.8148, 1.0, 1.0, 0.5395, 0.8148, 1.0, 1.0, 0.5395, 0.8148, 1.0, 1.0, 0.5395, 0.8148, 1.0, 1.0, 0.5395, 0.8148, 1.0, 1.0, 0.5395, 0.8148, 1.0, 1.0, 0.5395, 0.8148, 1.0, 1.0, 0.5395, 0.8148, 1.0, 1.0, 0.5395, 0.8148, 1.0, 1.0, 0.5395, 0.8148, 1.0, 1.0, 0.5395, 0.8148, 1.0, 1.0, 0.5395, 0.8148, 1.0, 1.0, 0.5395, 0.8148, 1.0, 1.0, 0.5395, 0.8148, 1.0, 1.0, 0.5395, 0.8148, 1.0, 1.0, 0.5395, 0.8148, 1.0, 1.0, 0.5395, 0.8148, 1.0, 1.0, 0.5395, 0.8148, 1.0, 1.0, 0.5395, 0.8148, 1.0, 1.0, 0.5395, 0.8148, 1.0, 1.0, 0.5395, 0.8148, 1.0, 1.0, 0.5395, 0.8148, 1.0, 1.0, 0.5395, 0.8148, 1.0, 1.0, 0.5395, 0.8148, 1.0, 1.0, 0.5395, 0.8148, 1.0, 1.0, 0.5395, 0.8148, 1.0, 1.0, 0.5395, 0.8148, 1.0, 1.0, 0.5395, 0.8148, 1.0, 1.0, 0.5395, 0.8148, 1.0, 1.0, 0.5395, 0.8148, 1.0, 1.0, 0.5395, 0.8148, 1.0, 1.0, 0.5395, 0.8148, 1.0, 1.0, 0.5395, 0.8148, 1.0, 1.0, 0.5395, 0.8148, 1.0, 1.0, 0.5395, 0.8148, 1.0, 1.0, 0.5395, 0.8148, 1.0, 1.0, 0.5395, 0.8148, 1.0, 1.0, 0.5395, 0.8148, 1.0, 1.0, 0.5395, 0.8148, 1.0, 1.0, 0.5395, 0.8148, 1.0, 1.0, 0.5395, 0.8148, 1.0, 1.0, 0.5395, 0.8148, 1.0, 1.0, 0.5395, 0.8148, 1.0, 1.0, 0.5395, 0.8148, 1.0, 1.0, 0.5395, 0.8148, 1.0, 1.0, 0.5395, 0.8148, 1.0, 1.0, 0.5395, 0.8148, 1.0, 1.0, 0.5395, 0.8148, 1.0, 1.0, 0.5395, 0.8148, 1.0, 1.0, 0.5395, 0.8148, 1.0, 1.0, 0.5395, 0.8148, 1.0, 1.0, 0.5395, 0.8148, 1.0, 1.0, 0.5395, 0.8148, 1.0, 1.0, 0.5395, 0.8148, 1.0, 1.0, 0.5395, 0.8148, 1.0, 1.0, 0.5395, 0.8148, 1.0, 1.0, 0.5395, 0.8148, 1.0, 1.0, 0.5395, 0.8148, 1.0, 1.0, 0.5395, 0.8148, 1.0, 1.0, 0.5395, 0.8148, 1.0, 1.0, 0.5395, 0.8148, 1.0, 1.0, 0.5395, 0.8148, 1.0, 1.0, 0.5395, 0.8148, 1.0, 1.0, 0.5395, 0.8148, 1.0, 1.0, 0.5395, 0.8148, 1.0, 1.0, 0.5395, 0.8148, 1.0, 1.0, 0.5395, 0.8148, 1.0, 1.0, 0.5395, 0.8148, 1.0, 1.0, 0.5395, 0.8148, 1.0, 1.0, 0.5395, 0.8148, 1.0, 1.0, 0.5395, 0.8148, 1.0, 1.0, 0.5395, 0.8148, 1.0, 1.0, 0.5395, 0.8148, 1.0, 1.0, 0.5395, 0.8148, 1.0, 1.0, 0.5395, 0.8148, 1.0, 1.0, 0.5395, 0.8148, 1.0, 1.0, 0.5395, 0.8148, 1.0, 1.0, 0.5395, 0.8148, 1.0, 1.0, 0.5395, 0.8148, 1.0, 1.0, 0.5395, 0.8148, 1.0, 1.0, 0.5395, 0.8148, 1.0, 1.0, 0.5395, 0.8148, 1.0, 1.0, 0.5395, 0.8148, 1.0, 1.0, 0.552, 0.8228, 1.0, 1.0, 0.5395, 0.8148, 1.0, 1.0, 0.5395, 0.8148, 1.0, 1.0, 0.5395, 0.8148, 1.0, 1.0, 0.5395, 0.8148, 1.0, 1.0, 0.5395, 0.8148, 1.0, 1.0, 0.5395, 0.8148, 1.0, 1.0, 0.5395, 0.8148, 1.0, 1.0, 0.5395, 0.8148, 1.0, 1.0, 0.5395, 0.8148, 1.0, 1.0, 0.5395, 0.8148, 1.0, 1.0, 0.5395, 0.8148, 1.0, 1.0, 0.5395, 0.8148, 1.0, 1.0, 0.5395, 0.8148, 1.0, 1.0, 0.5395, 0.8148, 1.0, 1.0, 0.5395, 0.8148, 1.0, 1.0, 0.5395, 0.8148, 1.0, 1.0, 0.5395, 0.8148, 1.0, 1.0, 0.5395, 0.8148, 1.0, 1.0, 0.5711, 0.8228, 1.0, 1.0, 0.5711, 0.8308, 1.0, 1.0, 0.5395, 0.8148, 1.0, 1.0, 0.5711, 0.8228, 1.0, 1.0, 0.552, 0.8228, 1.0, 1.0, 0.5457, 0.8228, 1.0, 1.0, 0.5711, 0.8308, 1.0, 1.0, 0.552, 0.8228, 1.0, 1.0, 0.5395, 0.8148, 1.0, 1.0, 0.5395, 0.8148, 1.0, 1.0, 0.5457, 0.8228, 1.0, 1.0, 0.5395, 0.8148, 1.0, 1.0, 0.5395, 0.8148, 1.0, 1.0, 0.5457, 0.8148, 1.0, 1.0, 0.5395, 0.8148, 1.0, 1.0, 0.5395, 0.8148, 1.0, 1.0, 0.5395, 0.8148, 1.0, 1.0, 0.5395, 0.8148, 1.0, 1.0, 0.5395, 0.8148, 1.0, 1.0, 0.5395, 0.8148, 1.0, 1.0, 0.5395, 0.8148, 1.0, 1.0, 0.552, 0.8228, 1.0, 1.0, 0.5583, 0.8228, 1.0, 1.0, 0.5395, 0.8148, 1.0, 1.0, 0.5395, 0.8148, 1.0, 1.0, 0.5395, 0.8148, 1.0, 1.0, 0.552, 0.8228, 1.0, 1.0, 0.5395, 0.8148, 1.0, 1.0, 0.5395, 0.8148, 1.0, 1.0, 0.5395, 0.8148, 1.0, 1.0, 0.5395, 0.8148, 1.0, 1.0, 0.5395, 0.8148, 1.0, 1.0, 0.5395, 0.8148, 1.0, 1.0, 0.5395, 0.8148, 1.0, 1.0, 0.5395, 0.8148, 1.0, 1.0, 0.5395, 0.8148, 1.0, 1.0, 0.5395, 0.8148, 1.0, 1.0, 0.5395, 0.8148, 1.0, 1.0, 0.5395, 0.8148, 1.0, 1.0, 0.5395, 0.8148, 1.0, 1.0, 0.5395, 0.8148, 1.0, 1.0, 0.552, 0.8228, 1.0, 1.0, 0.5457, 0.8148, 1.0, 1.0, 0.5395, 0.8148, 1.0, 1.0, 0.5395, 0.8148, 1.0, 1.0, 0.5395, 0.8148, 1.0, 1.0, 0.552, 0.8228, 1.0, 1.0, 0.5395, 0.8148, 1.0, 1.0, 0.5395, 0.8148, 1.0, 1.0, 0.5395, 0.8148, 1.0, 1.0, 0.5395, 0.8148, 1.0, 1.0, 0.5395, 0.8148, 1.0, 1.0, 0.5395, 0.8148, 1.0, 1.0, 0.5395, 0.8148, 1.0, 1.0, 0.5395, 0.8148, 1.0, 1.0, 0.5395, 0.8148, 1.0, 1.0, 0.5395, 0.8148, 1.0, 1.0, 0.5395, 0.8148, 1.0, 1.0, 0.5395, 0.8148, 1.0, 1.0, 0.5395, 0.8148, 1.0, 1.0, 0.5395, 0.8148, 1.0, 1.0, 0.5395, 0.8148, 1.0, 1.0, 0.5395, 0.8148, 1.0, 1.0, 0.5395, 0.8148, 1.0, 1.0, 0.5395, 0.8148, 1.0, 1.0, 0.5395, 0.8148, 1.0, 1.0, 0.5395, 0.8148, 1.0, 1.0, 0.5395, 0.8148, 1.0, 1.0, 0.5395, 0.8148, 1.0, 1.0, 0.5395, 0.8148, 1.0, 1.0, 0.5395, 0.8148, 1.0, 1.0, 0.5395, 0.8148, 1.0, 1.0, 0.5395, 0.8148, 1.0, 1.0, 0.5395, 0.8148, 1.0, 1.0, 0.5395, 0.8148, 1.0, 1.0, 0.5333, 0.807, 0.9911, 0.9961, 0.5395, 0.8148, 1.0, 1.0, 0.5395, 0.8148, 1.0, 1.0, 0.5333, 0.807, 0.9911, 0.9961, 0.5395, 0.8148, 1.0, 1.0, 0.5395, 0.8148, 1.0, 1.0, 0.5395, 0.8148, 1.0, 1.0, 0.5395, 0.8148, 1.0, 1.0, 0.5395, 0.8148, 1.0, 1.0, 0.5395, 0.8148, 1.0, 1.0, 0.5395, 0.8148, 1.0, 1.0, 0.5333, 0.807, 0.9911, 0.9961, 0.5333, 0.807, 0.9911, 0.9961, 0.5333, 0.807, 0.9911, 0.9961, 0.5395, 0.8148, 1.0, 1.0, 0.8963, 0.956, 1.0, 1.0, 1.0, 1.0, 1.0, 1.0, 1.0, 1.0, 1.0, 1.0, 0.8963, 0.956, 1.0, 1.0, 0.5333, 0.807, 0.9911, 0.9961, 0.5395, 0.8148, 1.0, 1.0, 0.5395, 0.8148, 1.0, 1.0, 0.5333, 0.807, 0.9911, 0.9961, 0.5333, 0.807, 0.9911, 0.9961, 0.5333, 0.807, 0.9911, 0.9961, 0.5333, 0.807, 0.9911, 0.9961, 0.5333, 0.807, 0.9911, 0.9961, 0.5333, 0.807, 0.9911, 0.9961, 0.5395, 0.8148, 1.0, 1.0, 0.5395, 0.8148, 1.0, 1.0, 0.5333, 0.807, 0.9911, 0.9961, 0.8963, 0.956, 1.0, 1.0, 0.855, 0.9387, 0.9911, 0.9961, 0.855, 0.9387, 0.9911, 0.9961, 0.8963, 0.956, 1.0, 1.0, 0.2423, 0.1384, 0.05781, 1.0, 0.2423, 0.1384, 0.05781, 1.0, 0.2423, 0.1384, 0.05781, 1.0, 0.2423, 0.1384, 0.05781, 1.0, 0.5333, 0.807, 0.9911, 0.9961, 0.5333, 0.807, 0.9911, 0.9961, 0.5333, 0.807, 0.9911, 0.9961, 0.5333, 0.807, 0.9911, 0.9961, 0.8963, 0.956, 1.0, 1.0, 0.855, 0.9387, 0.9911, 0.9961, 0.855, 0.9387, 0.9911, 0.9961, 0.8963, 0.956, 1.0, 1.0, 0.5333, 0.807, 0.9911, 0.9961, 0.5333, 0.807, 0.9911, 0.9961, 0.5333, 0.807, 0.9911, 0.9961, 0.5333, 0.807, 0.9911, 0.9961, 0.5333, 0.807, 0.9911, 0.9961, 0.5333, 0.807, 0.9911, 0.9961, 0.5333, 0.807, 0.9911, 0.9961, 0.5333, 0.807, 0.9911, 0.9961, 0.5333, 0.807, 0.9911, 0.9961, 0.5333, 0.807, 0.9911, 0.9961, 0.5333, 0.807, 0.9911, 0.9961, 0.5333, 0.807, 0.9911, 0.9961, 0.5333, 0.807, 0.9911, 0.9961, 0.5333, 0.807, 0.9911, 0.9961, 0.5333, 0.807, 0.9911, 0.9961, 0.5395, 0.8148, 1.0, 1.0, 0.5333, 0.807, 0.9911, 0.9961, 0.5333, 0.807, 0.9911, 0.9961, 0.5395, 0.8148, 1.0, 1.0, 0.5333, 0.807, 0.9911, 0.9961])
me_cylinder_002.materials.append(mat_material_001)
me_cylinder_002.materials.append(mat_material_002)
me_cylinder_002.use_remesh_preserve_volume = False
me_cylinder_002.use_remesh_preserve_attributes = False
me_cylinder_002.use_mirror_vertex_groups = False
me_cylinder_002.use_paint_bone_selection = False
me_cylinder_002.use_paint_mask = True
me_cylinder_002.update()

# ---- objects
ob_lamp_001 = bpy.data.objects.new('Lamp.001', light_lamp_001)
ob_cylinder_002 = bpy.data.objects.new('Cylinder.002', me_cylinder_002)
ob_lamp = bpy.data.objects.new('Lamp', light_lamp)
ob_camera = bpy.data.objects.new('Camera', cam_camera)

# ---- transforms, parenting, visibility, modifiers, constraints
ob_lamp_001.location = (4.076, -4.626, 3.857)
ob_lamp_001.rotation_euler = (0.6503, 0.05522, 1.866)
ob_lamp_001.lock_rotations_4d = False
ob_lamp_001.empty_display_type = 'ARROWS'
ob_lamp_001.color = (0.0, 0.0, 0.0, 0.0)
ob_lamp_001.lineart.crease_threshold = 0.0
ob_cylinder_002.location = (5.0, 0.0, 1.5)
ob_cylinder_002.scale = (1.0, 1.0, 1.333)
ob_cylinder_002.lineart.crease_threshold = 0.0
ob_lamp.location = (4.076, 3.006, 3.857)
ob_lamp.rotation_euler = (0.6503, 0.05522, 1.866)
ob_lamp.lock_rotations_4d = False
ob_lamp.empty_display_type = 'ARROWS'
ob_lamp.color = (0.0, 0.0, 0.0, 0.0)
ob_lamp.lineart.crease_threshold = 0.0
ob_camera.location = (7.481, -6.508, 5.344)
ob_camera.rotation_euler = (1.109, 0.01082, 0.8149)
ob_camera.lock_rotations_4d = False
ob_camera.empty_display_type = 'ARROWS'
ob_camera.color = (0.0, 0.0, 0.0, 0.0)
ob_camera.display_type = 'WIRE'
ob_camera.lineart.crease_threshold = 0.0

# ---- collection membership
col_collection_1.objects.link(ob_lamp_001)
col_collection_1.objects.link(ob_cylinder_002)
col_collection_1.objects.link(ob_lamp)
col_collection_1.objects.link(ob_camera)

# ---- scene / render settings (as saved in the file)
scene.camera = ob_camera
scene.frame_start = 1; scene.frame_end = 250; scene.frame_set(1)
scene.render.engine = 'BLENDER_EEVEE_NEXT'
scene.render.resolution_percentage = 50
scene.render.dither_intensity = 0.0
scene.cycles.use_denoising = False
scene.cycles.samples = 10
scene.cycles.sampling_pattern = 'TABULATED_SOBOL'
scene.cycles.light_sampling_threshold = 0.0
scene.cycles.use_adaptive_sampling = False
scene.cycles.use_light_tree = False
scene.cycles.blur_glossy = 0.0
scene.cycles.pixel_filter_type = 'GAUSSIAN'
scene.cycles.sample_clamp_indirect = 0.0
scene.view_settings.view_transform = 'Standard'
bpy.context.view_layer.update()
